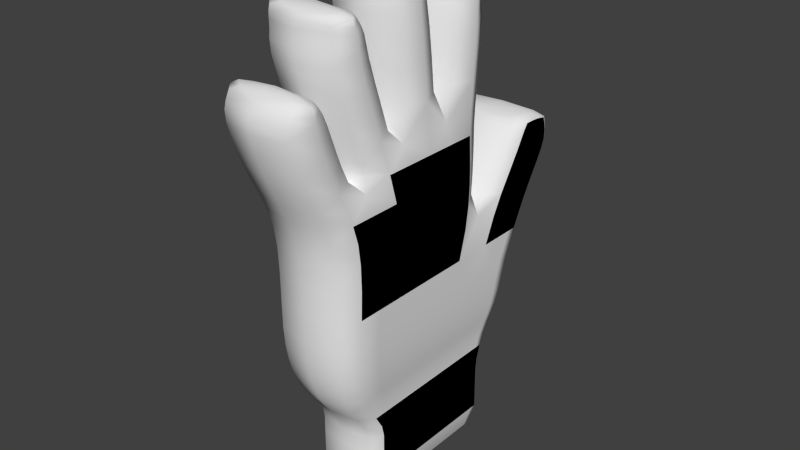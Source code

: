 # Source: Glove.blend  (saved by Blender 2.75.0; exported with 4.5.12 LTS)
import bpy
from mathutils import Matrix  # noqa: F401  (used for matrix-valued properties, if any)

bpy.ops.wm.read_factory_settings(use_empty=True)
scene = bpy.context.scene
scene.name = 'Scene'

# ---- collections
col_collection_1 = bpy.data.collections.new('Collection 1'); scene.collection.children.link(col_collection_1)

# ---- world
world_world = bpy.data.worlds.new('World'); scene.world = world_world
world_world.color = (0.05088, 0.05088, 0.05088)
world_world.use_sun_shadow = False
world_world.sun_shadow_jitter_overblur = 0.0
world_world.cycles.sampling_method = 'MANUAL'
world_world.cycles.sample_map_resolution = 256

# ---- meshes
me_cube = bpy.data.meshes.new('Cube')
me_cube.from_pydata([(-0.0481, 0.09263, -0.3025), (2.225e-10, 0.1006, -0.3025), (0.0481, -0.09737, -0.3025), (2.225e-10, -0.1186, -0.3025), (0.0481, 0.09263, -0.241), (2.225e-10, 0.1088, -0.2073), (-0.0481, -0.09737, -0.241), (2.225e-10, -0.1186, -0.241), (2.225e-10, 0.1006, -0.241), (0.05042, 0.1133, -0.1744), (0.0481, 0.09996, -0.2073), (-0.0481, -0.1114, -0.2073), (2.225e-10, -0.135, -0.2073), (2.225e-10, -0.1686, -0.1468), (-0.05042, -0.1307, -0.1744), (2.225e-10, -0.158, -0.1744), (2.225e-10, 0.1235, -0.1744), (0.05667, 0.1295, -0.1124), (2.225e-10, 0.1341, -0.1468), (0.05424, 0.1232, -0.1468), (-0.05424, -0.1393, -0.1468), (0.0576, 0.1528, -0.05027), (-0.05667, -0.1448, -0.1124), (2.225e-10, -0.1754, -0.1124), (2.225e-10, 0.1409, -0.1124), (2.225e-10, 0.09333, 0.01031), (-0.0576, -0.1448, -0.05027), (2.225e-10, -0.178, -0.05027), (2.225e-10, 0.1652, -0.05027), (-0.0576, 0.09076, -0.05027), (2.225e-10, -0.1806, 0.02153), (-0.05667, 0.0723, -0.1124), (0.0576, 0.03621, -0.05027), (-0.05424, 0.06846, -0.1468), (0.05424, 0.02035, -0.1468), (0.05667, 0.02203, -0.1124), (-0.05042, 0.06244, -0.1744), (-0.0481, 0.05589, -0.2073), (0.0481, 0.01714, -0.2073), (0.05042, 0.0177, -0.1744), (-0.0481, 0.05302, -0.241), (0.0481, 0.01819, -0.241), (0.0481, 0.05302, -0.3025), (-0.0481, 0.01819, -0.3025), (2.225e-10, 0.1173, 0.04621), (2.225e-10, 0.1996, 0.01031), (0.0576, 0.1863, 0.01031), (-0.0576, 0.1199, 0.01031), (2.225e-10, 0.2244, 0.06875), (2.225e-10, 0.2198, 0.04322), (0.0576, 0.207, 0.0436), (-0.0576, 0.1429, 0.04547), (0.0576, 0.2092, 0.08758), (0.0576, 0.2137, 0.0695), (-0.0576, 0.1599, 0.07324), (2.225e-10, 0.1384, 0.07473), (2.225e-10, 0.2061, 0.09435), (-0.0576, 0.1718, 0.09132), (2.225e-10, 0.1568, 0.09135), (2.225e-10, 0.2167, 0.08537), (-0.0576, 0.1942, 0.09054), (2.225e-10, 0.1774, 0.09809), (-0.0576, 0.1922, 0.07099), (0.0576, 0.1599, 0.07324), (0.0576, 0.1718, 0.09132), (-0.0576, 0.1814, 0.04434), (0.0576, 0.1429, 0.04547), (-0.0576, 0.1598, 0.01031), (0.0576, 0.1199, 0.01031), (0.0481, 0.07678, -0.3025), (-0.0481, 0.07678, -0.241), (-0.0481, 0.08233, -0.2073), (-0.05042, 0.09297, -0.1744), (-0.05424, 0.1013, -0.1468), (-0.05667, 0.1066, -0.1124), (-0.0576, 0.128, -0.05027), (0.0576, 0.09076, -0.05027), (0.05424, 0.06846, -0.1468), (0.05667, 0.0723, -0.1124), (0.0481, 0.05589, -0.2073), (0.05042, 0.06244, -0.1744), (0.0481, 0.05302, -0.241), (-0.0481, 0.05302, -0.3025), (-0.0576, 0.1528, -0.05027), (-0.05667, 0.1295, -0.1124), (-0.05424, 0.1232, -0.1468), (-0.05042, 0.1133, -0.1744), (-0.0481, 0.09996, -0.2073), (-0.0481, 0.09263, -0.241), (0.0481, 0.09263, -0.3025), (-0.0576, 0.1863, 0.01031), (-0.0576, 0.207, 0.0436), (-0.0576, 0.2137, 0.0695), (-0.0576, 0.2092, 0.08758), (2.225e-10, 0.1946, 0.09877), (0.0576, 0.1922, 0.07099), (0.0576, 0.1942, 0.09054), (0.0576, 0.1814, 0.04434), (0.0576, 0.1598, 0.01031), (0.0576, 0.128, -0.05027), (0.05424, 0.1013, -0.1468), (0.05667, 0.1066, -0.1124), (0.0481, 0.08233, -0.2073), (0.05042, 0.09297, -0.1744), (0.0481, 0.07678, -0.241), (-0.0481, 0.07678, -0.3025), (-0.0576, -0.1555, 0.07389), (2.225e-10, 0.08395, 0.02153), (0.0576, 0.05171, 0.02153), (-0.0576, -0.1446, 0.02153), (2.225e-10, 0.08655, 0.113), (0.0576, 0.0524, 0.07389), (2.225e-10, 0.08655, 0.07389), (2.225e-10, -0.1937, 0.07389), (0.0576, -0.1555, 0.07389), (-0.0576, -0.175, 0.1165), (-0.0576, -0.07679, 0.02153), (0.0576, -0.1446, 0.02153), (-0.0576, -0.08371, 0.07389), (-0.0481, -0.09737, -0.3025), (0.0481, -0.09737, -0.241), (0.05042, -0.1307, -0.1744), (0.0481, -0.1114, -0.2073), (0.05667, -0.1448, -0.1124), (0.05424, -0.1393, -0.1468), (0.0576, -0.1448, -0.05027), (-0.0576, -0.08228, -0.05027), (-0.05667, -0.08718, -0.1124), (-0.05424, -0.08418, -0.1468), (-0.05042, -0.07947, -0.1744), (-0.0481, -0.06703, -0.2073), (-0.0481, -0.05746, -0.241), (0.0481, -0.05746, -0.3025), (2.225e-10, -0.2348, 0.1651), (2.225e-10, -0.2146, 0.1165), (0.0576, -0.175, 0.1165), (2.225e-10, -0.1355, 0.1165), (-0.0576, -0.2067, 0.2031), (-0.0576, -0.1952, 0.1651), (0.0576, -0.1952, 0.1651), (2.225e-10, -0.1557, 0.1651), (2.225e-10, -0.1896, 0.2221), (0.0576, -0.2067, 0.2031), (2.225e-10, -0.1715, 0.2031), (2.225e-10, -0.2419, 0.2031), (2.225e-10, -0.2119, 0.2317), (2.225e-10, -0.2307, 0.2221), (-0.0576, -0.2102, 0.2221), (0.0576, -0.2102, 0.2221), (-0.0576, 0.05336, 0.1778), (0.0576, 0.05017, 0.113), (-0.0576, -0.09485, 0.113), (2.225e-10, -0.1307, 0.113), (-0.0576, -0.0226, 0.113), (0.0576, -0.09485, 0.113), (0.0576, -0.1079, 0.1542), (0.0481, -0.01977, -0.3025), (-0.0481, -0.01977, -0.241), (-0.0481, -0.02509, -0.2073), (-0.05042, -0.03106, -0.1744), (-0.05424, -0.0321, -0.1468), (-0.05667, -0.03277, -0.1124), (-0.0576, -0.02324, -0.05027), (-0.0576, -0.0159, 0.07389), (-0.0576, -0.01277, 0.02153), (0.0576, -0.08371, 0.07389), (0.0576, -0.07679, 0.02153), (-0.0481, -0.05746, -0.3025), (0.0481, -0.05746, -0.241), (0.05042, -0.07947, -0.1744), (0.0481, -0.06703, -0.2073), (0.05667, -0.08718, -0.1124), (0.05424, -0.08418, -0.1468), (0.0576, -0.08228, -0.05027), (-0.0576, 0.05171, 0.02153), (-0.0576, 0.0524, 0.07389), (-0.0576, 0.03621, -0.05027), (-0.05667, 0.02203, -0.1124), (-0.05424, 0.02035, -0.1468), (-0.05042, 0.0177, -0.1744), (-0.0481, 0.01714, -0.2073), (-0.0481, 0.01819, -0.241), (0.0481, 0.01819, -0.3025), (-0.0576, 0.05017, 0.113), (0.0576, -0.0226, 0.113), (0.0576, -0.03044, 0.1765), (0.0576, -0.0159, 0.07389), (0.0576, -0.01277, 0.02153), (-0.0481, -0.01977, -0.3025), (0.0481, -0.01977, -0.241), (0.05042, -0.03106, -0.1744), (0.0481, -0.02509, -0.2073), (0.05667, -0.03277, -0.1124), (0.05424, -0.0321, -0.1468), (0.0576, -0.02324, -0.05027), (2.225e-10, -0.09137, 0.2144), (2.225e-10, -0.1447, 0.1542), (2.225e-10, -0.07112, 0.1542), (-0.0576, -0.1079, 0.1542), (-0.0576, -0.1401, 0.2612), (2.225e-10, -0.165, 0.2144), (-0.0576, -0.1282, 0.2144), (0.0576, -0.1282, 0.2144), (0.0576, -0.1434, 0.2814), (0.0576, -0.1401, 0.2612), (2.225e-10, -0.1055, 0.2612), (2.225e-10, -0.1748, 0.2612), (2.225e-10, -0.1306, 0.2982), (2.225e-10, -0.1141, 0.2814), (2.225e-10, -0.1727, 0.2814), (-0.0576, -0.1434, 0.2814), (2.225e-10, -0.1514, 0.3035), (2.225e-10, -0.1675, 0.2961), (-0.0576, -0.149, 0.2971), (0.0576, -0.149, 0.2971), (2.225e-10, -0.001114, 0.2557), (-0.0576, -0.03044, 0.1765), (2.225e-10, -0.06886, 0.1765), (2.225e-10, 0.007976, 0.1765), (2.225e-10, -0.07948, 0.2981), (2.225e-10, -0.07795, 0.2557), (-0.0576, -0.03953, 0.2557), (0.0576, -0.03953, 0.2557), (-0.0576, -0.04831, 0.3211), (-0.0576, -0.0453, 0.2981), (0.0576, -0.0453, 0.2981), (2.225e-10, -0.01112, 0.2981), (2.225e-10, -0.04966, 0.3341), (0.0576, -0.04831, 0.3211), (2.225e-10, -0.02675, 0.3211), (2.225e-10, -0.06986, 0.3211), (0.0576, 0.05751, 0.2457), (0.0576, 0.05336, 0.1778), (2.225e-10, 0.09196, 0.1778), (2.225e-10, 0.01476, 0.1778), (0.0576, 0.05715, 0.2787), (-0.0576, 0.05751, 0.2457), (2.225e-10, 0.02017, 0.2457), (2.225e-10, 0.09484, 0.2457), (2.225e-10, 0.04145, 0.3005), (-0.0576, 0.05715, 0.2787), (2.225e-10, 0.02702, 0.2787), (2.225e-10, 0.08727, 0.2787), (2.225e-10, 0.05967, 0.3093), (2.225e-10, 0.07501, 0.3005), (0.0576, 0.05823, 0.3005), (-0.0576, 0.05823, 0.3005), (-0.03607, -0.1133, -0.3025), (-0.0481, 0.09263, -0.2635), (-0.03607, 0.09857, -0.3025), (-0.03607, -0.09737, -0.3379), (2.225e-10, 0.1006, -0.2635), (0.03607, 0.09857, -0.3025), (2.225e-10, 0.09857, -0.3379), (0.0481, -0.09737, -0.2635), (0.03607, -0.1133, -0.3025), (0.03607, 0.09263, -0.3379), (2.225e-10, -0.1186, -0.2635), (2.225e-10, -0.1133, -0.3379), (-0.0481, 0.09446, -0.2255), (2.225e-10, 0.1026, -0.2255), (0.0481, -0.1009, -0.2255), (2.225e-10, -0.1227, -0.2255), (0.03607, 0.09857, -0.241), (0.03607, -0.1133, -0.241), (-0.03607, -0.1133, -0.241), (-0.03607, 0.09857, -0.241), (-0.04868, 0.107, -0.1894), (2.225e-10, 0.1166, -0.1894), (0.04868, -0.1233, -0.1894), (2.225e-10, -0.149, -0.1894), (-0.03607, 0.1066, -0.2073), (0.03607, 0.1066, -0.2073), (0.03607, -0.1291, -0.2073), (-0.03607, -0.1291, -0.2073), (-0.05254, 0.1188, -0.1608), (2.225e-10, 0.1294, -0.1608), (0.05254, -0.1355, -0.1608), (2.225e-10, -0.1639, -0.1608), (0.03782, 0.121, -0.1744), (0.03782, -0.1512, -0.1744), (-0.03782, -0.1512, -0.1744), (-0.03782, 0.121, -0.1744), (-0.05559, 0.1267, -0.1311), (2.225e-10, 0.1379, -0.1311), (0.05559, -0.1424, -0.1311), (2.225e-10, -0.1724, -0.1311), (0.04068, -0.1613, -0.1468), (-0.04068, -0.1613, -0.1468), (-0.04068, 0.1314, -0.1468), (0.04068, 0.1314, -0.1468), (-0.05737, 0.1365, -0.08674), (2.225e-10, 0.1483, -0.08674), (0.05737, -0.1458, -0.08674), (2.225e-10, -0.1773, -0.08674), (0.0425, 0.1381, -0.1124), (0.0425, -0.1677, -0.1124), (-0.0425, -0.1677, -0.1124), (-0.0425, 0.1381, -0.1124), (-0.0576, 0.1716, -0.01418), (2.225e-10, 0.1847, -0.01418), (0.0576, -0.1437, -0.01138), (2.225e-10, -0.1786, -0.01138), (0.0432, 0.1621, -0.05027), (0.0432, -0.1697, -0.05027), (-0.0432, -0.1697, -0.05027), (-0.0432, 0.1621, -0.05027), (-0.0481, 0.01819, -0.2635), (-0.03607, 0.05302, -0.3379), (0.0481, 0.05302, -0.2635), (0.03607, 0.01819, -0.3379), (-0.0481, 0.01793, -0.2255), (0.0481, 0.05373, -0.2255), (-0.04868, 0.01676, -0.1894), (0.04868, 0.05896, -0.1894), (-0.05254, 0.01917, -0.1608), (0.05254, 0.06578, -0.1608), (-0.05559, 0.02128, -0.1311), (0.05559, 0.0706, -0.1311), (-0.05737, 0.0259, -0.08674), (0.05737, 0.07765, -0.08674), (-0.0576, 0.04686, -0.01138), (0.0576, 0.1065, -0.01418), (-0.0576, 0.06472, -0.05027), (2.225e-10, 0.085, 0.003767), (-0.05667, 0.04829, -0.1124), (0.0576, 0.06472, -0.05027), (-0.05424, 0.04549, -0.1468), (0.05424, 0.04549, -0.1468), (0.05667, 0.04829, -0.1124), (-0.05042, 0.04108, -0.1744), (-0.0481, 0.03739, -0.2073), (0.0481, 0.03739, -0.2073), (0.05042, 0.04108, -0.1744), (-0.0481, 0.03639, -0.241), (0.0481, 0.03639, -0.241), (0.0481, 0.03639, -0.3025), (-0.0481, 0.03639, -0.3025), (-0.0576, 0.1978, 0.02798), (2.225e-10, 0.211, 0.02789), (0.0576, 0.1317, 0.02845), (2.225e-10, 0.1053, 0.02864), (0.0432, 0.09997, 0.01031), (-0.0432, 0.09997, 0.01031), (-0.0432, 0.1963, 0.01031), (0.0432, 0.1963, 0.01031), (-0.0576, 0.2127, 0.05736), (2.225e-10, 0.2247, 0.05671), (0.0576, 0.1526, 0.06064), (2.225e-10, 0.1285, 0.06194), (0.0432, 0.1237, 0.04603), (-0.0432, 0.1237, 0.04603), (-0.0432, 0.2166, 0.04332), (0.0432, 0.2166, 0.04332), (-0.0576, 0.2119, 0.07967), (2.225e-10, 0.2211, 0.07856), (0.0576, 0.166, 0.08341), (2.225e-10, 0.1476, 0.08454), (-0.0432, 0.2218, 0.06893), (0.0432, 0.2218, 0.06893), (0.0432, 0.1438, 0.07436), (-0.0432, 0.1438, 0.07436), (-0.0432, 0.2068, 0.09265), (2.225e-10, 0.2116, 0.09027), (0.0432, 0.176, 0.09639), (2.225e-10, 0.1665, 0.09569), (0.0432, 0.2148, 0.08592), (0.0432, 0.1605, 0.09134), (-0.0432, 0.1605, 0.09134), (-0.0432, 0.2148, 0.08592), (-0.0481, 0.05302, -0.2635), (0.03607, 0.05302, -0.3379), (-0.0481, 0.05373, -0.2255), (-0.04868, 0.05896, -0.1894), (-0.05254, 0.06578, -0.1608), (-0.05559, 0.0706, -0.1311), (-0.05737, 0.07765, -0.08674), (-0.0576, 0.1065, -0.01418), (-0.03607, 0.07678, -0.3379), (0.0481, 0.07678, -0.2635), (0.0481, 0.07817, -0.2255), (0.04868, 0.08777, -0.1894), (0.05254, 0.09759, -0.1608), (0.05559, 0.1043, -0.1311), (0.05737, 0.113, -0.08674), (0.0576, 0.1456, -0.01418), (-0.0576, 0.1317, 0.02845), (0.0576, 0.1714, 0.02817), (-0.0576, 0.1526, 0.06064), (0.0576, 0.1887, 0.05867), (-0.0576, 0.166, 0.08341), (0.0576, 0.1935, 0.08153), (-0.0432, 0.176, 0.09639), (0.0432, 0.1945, 0.09671), (-0.0576, 0.1849, 0.09111), (2.225e-10, 0.1874, 0.09897), (-0.0576, 0.1788, 0.07193), (0.0576, 0.1788, 0.07193), (0.0576, 0.1849, 0.09111), (-0.0576, 0.1653, 0.04481), (0.0576, 0.1653, 0.04481), (-0.0576, 0.1432, 0.01031), (0.0576, 0.1432, 0.01031), (0.0481, 0.06688, -0.3025), (-0.0481, 0.06688, -0.241), (-0.0481, 0.07132, -0.2073), (-0.05042, 0.08025, -0.1744), (-0.05424, 0.08762, -0.1468), (-0.05667, 0.09231, -0.1124), (-0.0576, 0.1125, -0.05027), (0.0576, 0.1125, -0.05027), (0.05424, 0.08762, -0.1468), (0.05667, 0.09231, -0.1124), (0.0481, 0.07132, -0.2073), (0.05042, 0.08025, -0.1744), (0.0481, 0.06688, -0.241), (-0.0481, 0.06688, -0.3025), (-0.0481, 0.07678, -0.2635), (0.03607, 0.07678, -0.3379), (-0.0481, 0.07817, -0.2255), (-0.04868, 0.08777, -0.1894), (-0.05254, 0.09759, -0.1608), (-0.05559, 0.1043, -0.1311), (-0.05737, 0.113, -0.08674), (-0.0576, 0.1456, -0.01418), (-0.0576, 0.1714, 0.02817), (-0.0576, 0.1887, 0.05867), (-0.0576, 0.1935, 0.08153), (-0.0432, 0.1945, 0.09671), (-0.03607, 0.09263, -0.3379), (0.0481, 0.09263, -0.2635), (0.0481, 0.09446, -0.2255), (0.04868, 0.107, -0.1894), (0.05254, 0.1188, -0.1608), (0.05559, 0.1267, -0.1311), (0.05737, 0.1365, -0.08674), (0.0576, 0.1716, -0.01418), (0.0576, 0.1978, 0.02798), (0.0576, 0.2127, 0.05736), (0.0576, 0.2119, 0.07967), (0.0432, 0.2068, 0.09265), (-0.0576, 0.1404, -0.05027), (-0.05667, 0.118, -0.1124), (-0.05424, 0.1123, -0.1468), (-0.05042, 0.1031, -0.1744), (-0.0481, 0.09115, -0.2073), (-0.0481, 0.08471, -0.241), (0.0481, 0.08471, -0.3025), (-0.0576, 0.1731, 0.01031), (-0.0576, 0.1942, 0.04397), (-0.0576, 0.2029, 0.07024), (-0.0576, 0.2017, 0.08942), (2.225e-10, 0.2003, 0.09729), (0.0576, 0.2029, 0.07024), (0.0576, 0.2017, 0.08942), (0.0576, 0.1942, 0.04397), (0.0576, 0.1731, 0.01031), (0.0576, 0.1404, -0.05027), (0.05424, 0.1123, -0.1468), (0.05667, 0.118, -0.1124), (0.0481, 0.09115, -0.2073), (0.05042, 0.1031, -0.1744), (0.0481, 0.08471, -0.241), (-0.0481, 0.08471, -0.3025), (0.0576, -0.1483, 0.04958), (2.225e-10, -0.1852, 0.04958), (-0.0576, 0.05287, 0.04958), (2.225e-10, 0.0859, 0.04958), (0.0432, -0.1716, 0.02153), (-0.0432, -0.1716, 0.02153), (-0.0432, 0.07589, 0.02153), (0.0432, 0.07589, 0.02153), (0.0576, -0.1649, 0.09577), (2.225e-10, -0.2041, 0.09577), (-0.0576, 0.0512, 0.0949), (2.225e-10, 0.08655, 0.0949), (-0.0432, -0.1841, 0.07389), (-0.0432, 0.07801, 0.07389), (0.0432, 0.07801, 0.07389), (0.0432, -0.1841, 0.07389), (-0.03607, -0.05746, -0.3379), (0.0481, -0.05746, -0.2635), (0.0481, -0.05985, -0.2255), (0.04868, -0.07493, -0.1894), (0.05254, -0.08208, -0.1608), (0.05559, -0.08585, -0.1311), (0.05737, -0.08653, -0.08674), (0.0576, -0.07789, -0.01138), (-0.0481, -0.09737, -0.2635), (0.03607, -0.09737, -0.3379), (-0.0481, -0.1009, -0.2255), (-0.04868, -0.1233, -0.1894), (-0.05254, -0.1355, -0.1608), (-0.05559, -0.1424, -0.1311), (-0.05737, -0.1458, -0.08674), (-0.0576, -0.1437, -0.01138), (0.0576, -0.0788, 0.04958), (-0.0576, -0.1483, 0.04958), (0.0576, -0.08968, 0.0949), (-0.0576, -0.1649, 0.09577), (0.0576, -0.1185, 0.07389), (2.225e-10, -0.129, 0.1056), (-0.0576, -0.1096, 0.02153), (0.0576, -0.1096, 0.02153), (-0.0576, -0.1185, 0.07389), (-0.0481, -0.07679, -0.3025), (0.0481, -0.07679, -0.241), (0.05042, -0.1043, -0.1744), (0.0481, -0.08854, -0.2073), (0.05667, -0.1151, -0.1124), (0.05424, -0.1109, -0.1468), (0.0576, -0.1126, -0.05027), (-0.0576, -0.1126, -0.05027), (-0.05667, -0.1151, -0.1124), (-0.05424, -0.1109, -0.1468), (-0.05042, -0.1043, -0.1744), (-0.0481, -0.08854, -0.2073), (-0.0481, -0.07679, -0.241), (0.0481, -0.07679, -0.3025), (0.0576, -0.1853, 0.1388), (2.225e-10, -0.2249, 0.1388), (-0.0576, -0.1853, 0.1388), (2.225e-10, -0.1458, 0.1388), (-0.0432, -0.2047, 0.1165), (-0.0432, -0.1454, 0.1165), (0.0432, -0.2047, 0.1165), (0.0432, -0.1454, 0.1165), (0.0576, -0.203, 0.1888), (2.225e-10, -0.2414, 0.1888), (-0.0576, -0.203, 0.1888), (2.225e-10, -0.1645, 0.1888), (0.0432, -0.2249, 0.1651), (-0.0432, -0.2249, 0.1651), (-0.0432, -0.1656, 0.1651), (0.0432, -0.1656, 0.1651), (0.0576, -0.2084, 0.2126), (2.225e-10, -0.2378, 0.2126), (-0.0576, -0.2084, 0.2126), (2.225e-10, -0.179, 0.2126), (-0.0432, -0.2331, 0.2031), (-0.0432, -0.1803, 0.2031), (0.0432, -0.1803, 0.2031), (0.0432, -0.2331, 0.2031), (0.0432, -0.2115, 0.2293), (2.225e-10, -0.2216, 0.2293), (-0.0432, -0.2115, 0.2293), (2.225e-10, -0.2013, 0.2293), (-0.0432, -0.1948, 0.2221), (0.0432, -0.1948, 0.2221), (0.0432, -0.2255, 0.2221), (-0.0432, -0.2255, 0.2221), (-0.0576, 0.05049, 0.1376), (2.225e-10, 0.0879, 0.1376), (0.0576, -0.1005, 0.1317), (2.225e-10, -0.1371, 0.1317), (-0.0432, 0.07745, 0.113), (0.0432, 0.07745, 0.113), (0.0432, -0.1217, 0.113), (-0.0432, -0.1217, 0.113), (-0.0481, -0.05746, -0.2635), (0.03607, -0.05746, -0.3379), (-0.0481, -0.05985, -0.2255), (-0.04868, -0.07493, -0.1894), (-0.05254, -0.08208, -0.1608), (-0.05559, -0.08585, -0.1311), (-0.05737, -0.08653, -0.08674), (-0.0576, -0.07789, -0.01138), (-0.0576, -0.0788, 0.04958), (-0.0576, -0.08968, 0.0949), (-0.03607, -0.01977, -0.3379), (0.0481, -0.01977, -0.2635), (0.0481, -0.0211, -0.2255), (0.04868, -0.02925, -0.1894), (0.05254, -0.03164, -0.1608), (0.05559, -0.03247, -0.1311), (0.05737, -0.03051, -0.08674), (0.0576, -0.01573, -0.01138), (0.0576, -0.0132, 0.04958), (0.0576, -0.01949, 0.0949), (-0.0576, -0.1005, 0.1317), (0.0576, -0.02599, 0.1373), (-0.0576, -0.05885, 0.113), (0.0576, -0.05885, 0.113), (2.225e-10, -0.0664, 0.1476), (0.0481, -0.03868, -0.3025), (-0.0481, -0.03868, -0.241), (-0.0481, -0.04614, -0.2073), (-0.05042, -0.05535, -0.1744), (-0.05424, -0.05823, -0.1468), (-0.05667, -0.06007, -0.1124), (-0.0576, -0.05287, -0.05027), (-0.0576, -0.04993, 0.07389), (-0.0576, -0.04489, 0.02153), (0.0576, -0.04993, 0.07389), (0.0576, -0.04489, 0.02153), (-0.0481, -0.03868, -0.3025), (0.0481, -0.03868, -0.241), (0.05042, -0.05535, -0.1744), (0.0481, -0.04614, -0.2073), (0.05667, -0.06007, -0.1124), (0.05424, -0.05823, -0.1468), (0.0576, -0.05287, -0.05027), (-0.0481, -0.01977, -0.2635), (0.03607, -0.01977, -0.3379), (-0.0481, -0.0211, -0.2255), (-0.04868, -0.02925, -0.1894), (-0.05254, -0.03164, -0.1608), (-0.05559, -0.03247, -0.1311), (-0.05737, -0.03051, -0.08674), (-0.0576, -0.01573, -0.01138), (-0.0576, -0.0132, 0.04958), (-0.0576, -0.01949, 0.0949), (-0.0576, -0.02599, 0.1373), (-0.03607, 0.01819, -0.3379), (0.0481, 0.01819, -0.2635), (0.0481, 0.01793, -0.2255), (0.04868, 0.01676, -0.1894), (0.05254, 0.01917, -0.1608), (0.05559, 0.02128, -0.1311), (0.05737, 0.0259, -0.08674), (0.0576, 0.04686, -0.01138), (0.0576, 0.05287, 0.04958), (0.0576, 0.0512, 0.0949), (0.0576, 0.05049, 0.1376), (-0.0576, 0.01947, 0.02153), (-0.0576, 0.01825, 0.07389), (-0.0576, 0.006486, -0.05027), (-0.05667, -0.00537, -0.1124), (-0.05424, -0.005878, -0.1468), (-0.05042, -0.006677, -0.1744), (-0.0481, -0.003976, -0.2073), (-0.0481, -0.0007876, -0.241), (0.0481, -0.0007876, -0.3025), (-0.0576, 0.01379, 0.113), (0.0576, 0.01379, 0.113), (2.225e-10, 0.01162, 0.1534), (0.0576, 0.01825, 0.07389), (0.0576, 0.01947, 0.02153), (-0.0481, -0.0007876, -0.3025), (0.0481, -0.0007876, -0.241), (0.05042, -0.006677, -0.1744), (0.0481, -0.003976, -0.2073), (0.05667, -0.00537, -0.1124), (0.05424, -0.005878, -0.1468), (0.0576, 0.006486, -0.05027), (0.0576, -0.1171, 0.1814), (2.225e-10, -0.154, 0.1814), (-0.0576, -0.1171, 0.1814), (2.225e-10, -0.08034, 0.1814), (0.0432, -0.08032, 0.1542), (0.0432, -0.1355, 0.1542), (-0.0432, -0.1355, 0.1542), (-0.0432, -0.08032, 0.1542), (0.0576, -0.1371, 0.244), (2.225e-10, -0.1734, 0.244), (-0.0576, -0.1371, 0.244), (2.225e-10, -0.1009, 0.244), (-0.0432, -0.1006, 0.2144), (0.0432, -0.1006, 0.2144), (0.0432, -0.1558, 0.2144), (-0.0432, -0.1558, 0.2144), (0.0576, -0.1409, 0.2717), (2.225e-10, -0.1732, 0.2717), (-0.0576, -0.1409, 0.2717), (2.225e-10, -0.1087, 0.2717), (-0.0432, -0.1661, 0.2612), (-0.0432, -0.1141, 0.2612), (0.0432, -0.1141, 0.2612), (0.0432, -0.1661, 0.2612), (0.0576, -0.1464, 0.29), (2.225e-10, -0.1714, 0.2898), (-0.0576, -0.1464, 0.29), (2.225e-10, -0.1215, 0.2903), (0.0432, -0.1214, 0.2814), (0.0432, -0.1653, 0.2814), (-0.0432, -0.1214, 0.2814), (-0.0432, -0.1653, 0.2814), (0.0432, -0.1508, 0.3019), (2.225e-10, -0.1608, 0.3006), (-0.0432, -0.1508, 0.3019), (2.225e-10, -0.1407, 0.3033), (-0.0432, -0.1352, 0.298), (0.0432, -0.1352, 0.298), (0.0432, -0.1628, 0.2963), (-0.0432, -0.1628, 0.2963), (0.0576, -0.03521, 0.2197), (2.225e-10, -0.07417, 0.2197), (-0.0576, -0.03521, 0.2197), (2.225e-10, 0.003756, 0.2197), (0.0432, -0.001629, 0.1765), (0.0432, -0.05926, 0.1765), (-0.0432, -0.05926, 0.1765), (-0.0432, -0.001629, 0.1765), (0.0576, -0.04303, 0.2826), (2.225e-10, -0.07985, 0.2826), (-0.0576, -0.04303, 0.2826), (2.225e-10, -0.006212, 0.2826), (-0.0432, -0.01072, 0.2557), (0.0432, -0.01072, 0.2557), (0.0432, -0.06835, 0.2557), (-0.0432, -0.06835, 0.2557), (0.0576, -0.04688, 0.3089), (2.225e-10, -0.07633, 0.3089), (-0.0576, -0.04688, 0.3089), (2.225e-10, -0.01743, 0.3089), (0.0432, -0.07094, 0.2981), (-0.0432, -0.07094, 0.2981), (-0.0432, -0.01966, 0.2981), (0.0432, -0.01966, 0.2981), (0.0432, -0.04932, 0.3308), (2.225e-10, -0.06075, 0.3308), (-0.0432, -0.04932, 0.3308), (2.225e-10, -0.03789, 0.3308), (-0.0432, -0.06447, 0.3211), (-0.0432, -0.03214, 0.3211), (0.0432, -0.03214, 0.3211), (0.0432, -0.06447, 0.3211), (-0.0576, 0.05647, 0.2187), (2.225e-10, 0.09539, 0.2187), (0.0576, 0.05647, 0.2187), (2.225e-10, 0.01755, 0.2187), (-0.0432, 0.02441, 0.1778), (-0.0432, 0.08231, 0.1778), (0.0432, 0.08231, 0.1778), (0.0432, 0.02441, 0.1778), (-0.0576, 0.05742, 0.2639), (2.225e-10, 0.09169, 0.2639), (0.0576, 0.05742, 0.2639), (2.225e-10, 0.02314, 0.2639), (0.0432, 0.08551, 0.2457), (0.0432, 0.0295, 0.2457), (-0.0432, 0.0295, 0.2457), (-0.0432, 0.08551, 0.2457), (-0.0576, 0.05724, 0.2907), (2.225e-10, 0.08168, 0.2907), (0.0576, 0.05724, 0.2907), (2.225e-10, 0.03279, 0.2907), (0.0432, 0.07974, 0.2787), (0.0432, 0.03455, 0.2787), (-0.0432, 0.03455, 0.2787), (-0.0432, 0.07974, 0.2787), (-0.0432, 0.05931, 0.3071), (2.225e-10, 0.06756, 0.3071), (0.0432, 0.05931, 0.3071), (2.225e-10, 0.05106, 0.3071), (0.0432, 0.04564, 0.3005), (-0.0432, 0.04564, 0.3005), (-0.0432, 0.07081, 0.3005), (0.0432, 0.07081, 0.3005), (-0.02672, -0.1091, -0.3287), (-0.03607, -0.1133, -0.2635), (-0.02672, 0.09703, -0.3287), (-0.03607, 0.09857, -0.2635), (0.02672, -0.1091, -0.3287), (0.03607, -0.1133, -0.2635), (0.02672, 0.09703, -0.3287), (0.03607, 0.09857, -0.2635), (-0.03607, -0.1172, -0.2255), (-0.03607, 0.1006, -0.2255), (0.03607, 0.1006, -0.2255), (0.03607, -0.1172, -0.2255), (-0.03651, -0.1426, -0.1894), (-0.03651, 0.1142, -0.1894), (0.03651, 0.1142, -0.1894), (0.03651, -0.1426, -0.1894), (-0.0394, -0.1568, -0.1608), (-0.0394, 0.1268, -0.1608), (0.0394, 0.1268, -0.1608), (0.0394, -0.1568, -0.1608), (-0.04169, -0.1649, -0.1311), (-0.04169, 0.1351, -0.1311), (0.04169, 0.1351, -0.1311), (0.04169, -0.1649, -0.1311), (-0.04303, -0.1695, -0.08674), (-0.04303, 0.1454, -0.08674), (0.04303, 0.1454, -0.08674), (0.04303, -0.1695, -0.08674), (-0.0432, -0.1699, -0.01138), (-0.0432, 0.1814, -0.01418), (0.0432, 0.1814, -0.01418), (0.0432, -0.1699, -0.01138), (-0.0481, 0.03639, -0.2635), (-0.03607, 0.03639, -0.3379), (0.0481, 0.03639, -0.2635), (0.03607, 0.03639, -0.3379), (-0.0481, 0.03664, -0.2255), (0.0481, 0.03664, -0.2255), (-0.04868, 0.03881, -0.1894), (0.04868, 0.03881, -0.1894), (-0.05254, 0.04352, -0.1608), (0.05254, 0.04352, -0.1608), (-0.05559, 0.04705, -0.1311), (0.05559, 0.04705, -0.1311), (-0.05737, 0.05294, -0.08674), (0.05737, 0.05294, -0.08674), (-0.0512, 0.08068, -0.00764), (0.0512, 0.08068, -0.00764), (-0.0432, 0.1119, 0.02859), (-0.0432, 0.2077, 0.02791), (0.0432, 0.2077, 0.02791), (0.0432, 0.1119, 0.02859), (-0.0432, 0.1346, 0.06162), (-0.0432, 0.2217, 0.05687), (0.0432, 0.2217, 0.05687), (0.0432, 0.1346, 0.06162), (-0.0432, 0.1522, 0.08426), (-0.0432, 0.2188, 0.07884), (0.0432, 0.2188, 0.07884), (0.0432, 0.1522, 0.08426), (-0.032, 0.1673, 0.09477), (-0.032, 0.2112, 0.08979), (0.032, 0.2112, 0.08979), (0.032, 0.1673, 0.09477), (-0.0481, 0.06688, -0.2635), (0.03607, 0.06688, -0.3379), (-0.0481, 0.06799, -0.2255), (-0.04868, 0.07577, -0.1894), (-0.05254, 0.08434, -0.1608), (-0.05559, 0.09023, -0.1311), (-0.05737, 0.09826, -0.08674), (-0.0576, 0.1293, -0.01418), (-0.03607, 0.06688, -0.3379), (0.0481, 0.06688, -0.2635), (0.0481, 0.06799, -0.2255), (0.04868, 0.07577, -0.1894), (0.05254, 0.08434, -0.1608), (0.05559, 0.09023, -0.1311), (0.05737, 0.09826, -0.08674), (0.0576, 0.1293, -0.01418), (-0.0576, 0.1549, 0.02829), (0.0576, 0.1549, 0.02829), (-0.0576, 0.1736, 0.05949), (0.0576, 0.1736, 0.05949), (-0.0576, 0.1821, 0.08238), (0.0576, 0.1821, 0.08238), (-0.0432, 0.1868, 0.097), (0.0432, 0.1868, 0.097), (-0.0481, 0.08471, -0.2635), (0.03607, 0.08471, -0.3379), (-0.0481, 0.08632, -0.2255), (-0.04868, 0.09737, -0.1894), (-0.05254, 0.1082, -0.1608), (-0.05559, 0.1155, -0.1311), (-0.05737, 0.1248, -0.08674), (-0.0576, 0.1586, -0.01418), (-0.0576, 0.1846, 0.02808), (-0.0576, 0.2007, 0.05802), (-0.0576, 0.2027, 0.0807), (-0.0432, 0.2007, 0.09532), (-0.03607, 0.08471, -0.3379), (0.0481, 0.08471, -0.2635), (0.0481, 0.08632, -0.2255), (0.04868, 0.09737, -0.1894), (0.05254, 0.1082, -0.1608), (0.05559, 0.1155, -0.1311), (0.05737, 0.1248, -0.08674), (0.0576, 0.1586, -0.01418), (0.0576, 0.1846, 0.02808), (0.0576, 0.2007, 0.05802), (0.0576, 0.2027, 0.0807), (0.0432, 0.2007, 0.09532), (0.0432, 0.07764, 0.04958), (0.0432, -0.1759, 0.04958), (-0.0432, -0.1759, 0.04958), (-0.0432, 0.07764, 0.04958), (0.0432, 0.07771, 0.0949), (0.0432, -0.1943, 0.09577), (-0.0432, -0.1943, 0.09577), (-0.0432, 0.07771, 0.0949), (-0.03607, -0.07679, -0.3379), (0.0481, -0.07679, -0.2635), (0.0481, -0.07973, -0.2255), (0.04868, -0.09836, -0.1894), (0.05254, -0.108, -0.1608), (0.05559, -0.1132, -0.1311), (0.05737, -0.1153, -0.08674), (0.0576, -0.1098, -0.01138), (-0.0481, -0.07679, -0.2635), (0.03607, -0.07679, -0.3379), (-0.0481, -0.07973, -0.2255), (-0.04868, -0.09836, -0.1894), (-0.05254, -0.108, -0.1608), (-0.05559, -0.1132, -0.1311), (-0.05737, -0.1153, -0.08674), (-0.0576, -0.1098, -0.01138), (0.0576, -0.1125, 0.04958), (-0.0576, -0.1125, 0.04958), (0.0512, -0.1264, 0.09794), (-0.0512, -0.1264, 0.09794), (0.0432, -0.1556, 0.1388), (0.0432, -0.215, 0.1388), (-0.0432, -0.215, 0.1388), (-0.0432, -0.1556, 0.1388), (0.0432, -0.1741, 0.1888), (0.0432, -0.2318, 0.1888), (-0.0432, -0.2318, 0.1888), (-0.0432, -0.1741, 0.1888), (0.0432, -0.1864, 0.2126), (0.0432, -0.2305, 0.2126), (-0.0432, -0.2305, 0.2126), (-0.0432, -0.1864, 0.2126), (0.032, -0.202, 0.2274), (0.032, -0.2202, 0.2274), (-0.032, -0.2202, 0.2274), (-0.032, -0.202, 0.2274), (-0.0432, -0.1279, 0.1317), (-0.0432, 0.07855, 0.1376), (0.0432, 0.07855, 0.1376), (0.0432, -0.1279, 0.1317), (-0.0481, -0.03868, -0.2635), (0.03607, -0.03868, -0.3379), (-0.0481, -0.04054, -0.2255), (-0.04868, -0.05217, -0.1894), (-0.05254, -0.05695, -0.1608), (-0.05559, -0.05926, -0.1311), (-0.05737, -0.05862, -0.08674), (-0.0576, -0.04692, -0.01138), (-0.0576, -0.04612, 0.04958), (-0.0576, -0.05471, 0.0949), (-0.03607, -0.03868, -0.3379), (0.0481, -0.03868, -0.2635), (0.0481, -0.04054, -0.2255), (0.04868, -0.05217, -0.1894), (0.05254, -0.05695, -0.1608), (0.05559, -0.05926, -0.1311), (0.05737, -0.05862, -0.08674), (0.0576, -0.04692, -0.01138), (0.0576, -0.04612, 0.04958), (0.0576, -0.05471, 0.0949), (-0.0512, -0.06389, 0.1358), (0.0512, -0.06389, 0.1358), (-0.0481, -0.0007876, -0.2635), (0.03607, -0.0007876, -0.3379), (-0.0481, -0.001585, -0.2255), (-0.04868, -0.006245, -0.1894), (-0.05254, -0.006234, -0.1608), (-0.05559, -0.005595, -0.1311), (-0.05737, -0.002308, -0.08674), (-0.0576, 0.01556, -0.01138), (-0.0576, 0.01983, 0.04958), (-0.0576, 0.01586, 0.0949), (-0.0512, 0.01198, 0.1384), (-0.03607, -0.0007876, -0.3379), (0.0481, -0.0007876, -0.2635), (0.0481, -0.001585, -0.2255), (0.04868, -0.006245, -0.1894), (0.05254, -0.006234, -0.1608), (0.05559, -0.005595, -0.1311), (0.05737, -0.002308, -0.08674), (0.0576, 0.01556, -0.01138), (0.0576, 0.01983, 0.04958), (0.0576, 0.01586, 0.0949), (0.0512, 0.01198, 0.1384), (0.0432, -0.08954, 0.1814), (0.0432, -0.1448, 0.1814), (-0.0432, -0.1448, 0.1814), (-0.0432, -0.08954, 0.1814), (0.0432, -0.1099, 0.244), (0.0432, -0.1644, 0.244), (-0.0432, -0.1644, 0.244), (-0.0432, -0.1099, 0.244), (0.0432, -0.1168, 0.2717), (0.0432, -0.1651, 0.2717), (-0.0432, -0.1651, 0.2717), (-0.0432, -0.1168, 0.2717), (0.0432, -0.1277, 0.2902), (0.0432, -0.1651, 0.2898), (-0.0432, -0.1651, 0.2898), (-0.0432, -0.1277, 0.2902), (0.032, -0.1418, 0.3015), (0.032, -0.1589, 0.2998), (-0.032, -0.1589, 0.2998), (-0.032, -0.1418, 0.3015), (0.0432, -0.005985, 0.2197), (0.0432, -0.06443, 0.2197), (-0.0432, -0.06443, 0.2197), (-0.0432, -0.005985, 0.2197), (0.0432, -0.01542, 0.2826), (0.0432, -0.07065, 0.2826), (-0.0432, -0.07065, 0.2826), (-0.0432, -0.01542, 0.2826), (0.0432, -0.02479, 0.3089), (0.0432, -0.06896, 0.3089), (-0.0432, -0.06896, 0.3089), (-0.0432, -0.02479, 0.3089), (0.032, -0.03918, 0.3283), (0.032, -0.05893, 0.3283), (-0.032, -0.05893, 0.3283), (-0.032, -0.03918, 0.3283), (-0.0432, 0.02728, 0.2187), (-0.0432, 0.08566, 0.2187), (0.0432, 0.08566, 0.2187), (0.0432, 0.02728, 0.2187), (-0.0432, 0.03171, 0.2639), (-0.0432, 0.08312, 0.2639), (0.0432, 0.08312, 0.2639), (0.0432, 0.03171, 0.2639), (-0.0432, 0.0389, 0.2907), (-0.0432, 0.07557, 0.2907), (0.0432, 0.07557, 0.2907), (0.0432, 0.0389, 0.2907), (-0.032, 0.05163, 0.3054), (-0.032, 0.06643, 0.3054), (0.032, 0.06643, 0.3054), (0.032, 0.05163, 0.3054)], [], [(0, 463, 837, 248), (0, 248, 752, 249), (0, 249, 751, 429), (0, 429, 849, 463), (1, 249, 752, 251), (1, 251, 756, 252), (1, 252, 755, 253), (1, 253, 751, 249), (2, 518, 870, 254), (2, 254, 754, 255), (2, 255, 753, 489), (2, 489, 878, 518), (3, 255, 754, 257), (3, 257, 750, 247), (3, 247, 749, 258), (3, 258, 753, 255), (4, 462, 850, 430), (4, 430, 756, 263), (4, 263, 759, 431), (4, 431, 851, 462), (5, 272, 759, 260), (5, 260, 758, 271), (5, 271, 762, 268), (5, 268, 763, 272), (6, 517, 877, 488), (6, 488, 750, 265), (6, 265, 757, 490), (6, 490, 879, 517), (7, 265, 750, 257), (7, 257, 754, 264), (7, 264, 760, 262), (7, 262, 757, 265), (8, 263, 756, 251), (8, 251, 752, 266), (8, 266, 758, 260), (8, 260, 759, 263), (9, 461, 852, 432), (9, 432, 763, 279), (9, 279, 767, 433), (9, 433, 853, 461), (10, 460, 851, 431), (10, 431, 759, 272), (10, 272, 763, 432), (10, 432, 852, 460), (11, 516, 879, 490), (11, 490, 757, 274), (11, 274, 761, 491), (11, 491, 880, 516), (12, 274, 757, 262), (12, 262, 760, 273), (12, 273, 764, 270), (12, 270, 761, 274), (13, 288, 765, 278), (13, 278, 768, 287), (13, 287, 772, 286), (13, 286, 769, 288), (14, 515, 880, 491), (14, 491, 761, 281), (14, 281, 765, 492), (14, 492, 881, 515), (15, 281, 761, 270), (15, 270, 764, 280), (15, 280, 768, 278), (15, 278, 765, 281), (16, 279, 763, 268), (16, 268, 762, 282), (16, 282, 766, 276), (16, 276, 767, 279), (17, 459, 854, 434), (17, 434, 771, 295), (17, 295, 775, 435), (17, 435, 855, 459), (18, 290, 767, 276), (18, 276, 766, 289), (18, 289, 770, 284), (18, 284, 771, 290), (19, 458, 853, 433), (19, 433, 767, 290), (19, 290, 771, 434), (19, 434, 854, 458), (20, 514, 881, 492), (20, 492, 765, 288), (20, 288, 769, 493), (20, 493, 882, 514), (21, 457, 855, 435), (21, 435, 775, 303), (21, 303, 779, 436), (21, 436, 856, 457), (22, 513, 882, 493), (22, 493, 769, 297), (22, 297, 773, 494), (22, 494, 883, 513), (23, 297, 769, 286), (23, 286, 772, 296), (23, 296, 776, 294), (23, 294, 773, 297), (24, 295, 771, 284), (24, 284, 770, 298), (24, 298, 774, 292), (24, 292, 775, 295), (25, 343, 795, 324), (25, 324, 796, 342), (25, 342, 800, 341), (25, 341, 797, 343), (26, 512, 883, 494), (26, 494, 773, 305), (26, 305, 777, 495), (26, 495, 884, 512), (27, 305, 773, 294), (27, 294, 776, 304), (27, 304, 780, 302), (27, 302, 777, 305), (28, 303, 775, 292), (28, 292, 774, 306), (28, 306, 778, 300), (28, 300, 779, 303), (29, 409, 819, 376), (29, 376, 793, 323), (29, 323, 795, 377), (29, 377, 820, 409), (30, 469, 777, 302), (30, 302, 780, 468), (30, 468, 862, 465), (30, 465, 863, 469), (31, 408, 818, 375), (31, 375, 791, 325), (31, 325, 793, 376), (31, 376, 819, 408), (32, 644, 948, 619), (32, 619, 794, 326), (32, 326, 796, 620), (32, 620, 949, 644), (33, 407, 817, 374), (33, 374, 789, 327), (33, 327, 791, 375), (33, 375, 818, 407), (34, 643, 946, 617), (34, 617, 790, 328), (34, 328, 792, 618), (34, 618, 947, 643), (35, 642, 947, 618), (35, 618, 792, 329), (35, 329, 794, 619), (35, 619, 948, 642), (36, 406, 816, 373), (36, 373, 787, 330), (36, 330, 789, 374), (36, 374, 817, 406), (37, 405, 815, 372), (37, 372, 785, 331), (37, 331, 787, 373), (37, 373, 816, 405), (38, 641, 944, 615), (38, 615, 786, 332), (38, 332, 788, 616), (38, 616, 945, 641), (39, 640, 945, 616), (39, 616, 788, 333), (39, 333, 790, 617), (39, 617, 946, 640), (40, 404, 813, 370), (40, 370, 781, 334), (40, 334, 785, 372), (40, 372, 815, 404), (41, 639, 943, 614), (41, 614, 783, 335), (41, 335, 786, 615), (41, 615, 944, 639), (42, 403, 822, 309), (42, 309, 783, 336), (42, 336, 784, 371), (42, 371, 814, 403), (43, 638, 931, 307), (43, 307, 781, 337), (43, 337, 782, 613), (43, 613, 942, 638), (44, 351, 797, 341), (44, 341, 800, 350), (44, 350, 804, 349), (44, 349, 801, 351), (45, 345, 779, 300), (45, 300, 778, 344), (45, 344, 798, 339), (45, 339, 799, 345), (46, 456, 856, 436), (46, 436, 779, 345), (46, 345, 799, 437), (46, 437, 857, 456), (47, 401, 820, 377), (47, 377, 795, 343), (47, 343, 797, 386), (47, 386, 829, 401), (48, 359, 803, 347), (48, 347, 802, 358), (48, 358, 806, 355), (48, 355, 807, 359), (49, 353, 799, 339), (49, 339, 798, 352), (49, 352, 802, 347), (49, 347, 803, 353), (50, 455, 857, 437), (50, 437, 799, 353), (50, 353, 803, 438), (50, 438, 858, 455), (51, 399, 829, 386), (51, 386, 797, 351), (51, 351, 801, 388), (51, 388, 831, 399), (52, 454, 859, 439), (52, 439, 807, 366), (52, 366, 811, 440), (52, 440, 860, 454), (53, 453, 858, 438), (53, 438, 803, 359), (53, 359, 807, 439), (53, 439, 859, 453), (54, 396, 831, 388), (54, 388, 801, 361), (54, 361, 805, 390), (54, 390, 833, 396), (55, 361, 801, 349), (55, 349, 804, 360), (55, 360, 808, 357), (55, 357, 805, 361), (56, 452, 860, 440), (56, 440, 811, 363), (56, 363, 810, 362), (56, 362, 848, 452), (57, 394, 833, 390), (57, 390, 805, 368), (57, 368, 809, 392), (57, 392, 835, 394), (58, 368, 805, 357), (58, 357, 808, 367), (58, 367, 812, 365), (58, 365, 809, 368), (59, 366, 807, 355), (59, 355, 806, 369), (59, 369, 810, 363), (59, 363, 811, 366), (60, 451, 847, 427), (60, 427, 833, 394), (60, 394, 835, 428), (60, 428, 848, 451), (61, 365, 812, 364), (61, 364, 836, 395), (61, 395, 835, 392), (61, 392, 809, 365), (62, 450, 846, 426), (62, 426, 831, 396), (62, 396, 833, 427), (62, 427, 847, 450), (63, 360, 804, 348), (63, 348, 832, 397), (63, 397, 834, 356), (63, 356, 808, 360), (64, 367, 808, 356), (64, 356, 834, 398), (64, 398, 836, 364), (64, 364, 812, 367), (65, 449, 845, 425), (65, 425, 829, 399), (65, 399, 831, 426), (65, 426, 846, 449), (66, 350, 800, 340), (66, 340, 830, 400), (66, 400, 832, 348), (66, 348, 804, 350), (67, 448, 844, 424), (67, 424, 820, 401), (67, 401, 829, 425), (67, 425, 845, 448), (68, 342, 796, 322), (68, 322, 828, 402), (68, 402, 830, 340), (68, 340, 800, 342), (69, 447, 850, 379), (69, 379, 822, 403), (69, 403, 814, 418), (69, 418, 838, 447), (70, 446, 837, 417), (70, 417, 813, 404), (70, 404, 815, 419), (70, 419, 839, 446), (71, 445, 839, 419), (71, 419, 815, 405), (71, 405, 816, 420), (71, 420, 840, 445), (72, 444, 840, 420), (72, 420, 816, 406), (72, 406, 817, 421), (72, 421, 841, 444), (73, 443, 841, 421), (73, 421, 817, 407), (73, 407, 818, 422), (73, 422, 842, 443), (74, 442, 842, 422), (74, 422, 818, 408), (74, 408, 819, 423), (74, 423, 843, 442), (75, 441, 843, 423), (75, 423, 819, 409), (75, 409, 820, 424), (75, 424, 844, 441), (76, 326, 794, 320), (76, 320, 827, 410), (76, 410, 828, 322), (76, 322, 796, 326), (77, 328, 790, 316), (77, 316, 825, 411), (77, 411, 826, 318), (77, 318, 792, 328), (78, 329, 792, 318), (78, 318, 826, 412), (78, 412, 827, 320), (78, 320, 794, 329), (79, 332, 786, 312), (79, 312, 823, 413), (79, 413, 824, 314), (79, 314, 788, 332), (80, 333, 788, 314), (80, 314, 824, 414), (80, 414, 825, 316), (80, 316, 790, 333), (81, 335, 783, 309), (81, 309, 822, 415), (81, 415, 823, 312), (81, 312, 786, 335), (82, 337, 781, 370), (82, 370, 813, 416), (82, 416, 821, 308), (82, 308, 782, 337), (83, 306, 774, 291), (83, 291, 843, 441), (83, 441, 844, 299), (83, 299, 778, 306), (84, 298, 770, 283), (84, 283, 842, 442), (84, 442, 843, 291), (84, 291, 774, 298), (85, 289, 766, 275), (85, 275, 841, 443), (85, 443, 842, 283), (85, 283, 770, 289), (86, 282, 762, 267), (86, 267, 840, 444), (86, 444, 841, 275), (86, 275, 766, 282), (87, 271, 758, 259), (87, 259, 839, 445), (87, 445, 840, 267), (87, 267, 762, 271), (88, 266, 752, 248), (88, 248, 837, 446), (88, 446, 839, 259), (88, 259, 758, 266), (89, 252, 756, 430), (89, 430, 850, 447), (89, 447, 838, 256), (89, 256, 755, 252), (90, 344, 778, 299), (90, 299, 844, 448), (90, 448, 845, 338), (90, 338, 798, 344), (91, 352, 798, 338), (91, 338, 845, 449), (91, 449, 846, 346), (91, 346, 802, 352), (92, 358, 802, 346), (92, 346, 846, 450), (92, 450, 847, 354), (92, 354, 806, 358), (93, 369, 806, 354), (93, 354, 847, 451), (93, 451, 848, 362), (93, 362, 810, 369), (94, 395, 836, 393), (94, 393, 860, 452), (94, 452, 848, 428), (94, 428, 835, 395), (95, 397, 832, 389), (95, 389, 858, 453), (95, 453, 859, 391), (95, 391, 834, 397), (96, 398, 834, 391), (96, 391, 859, 454), (96, 454, 860, 393), (96, 393, 836, 398), (97, 400, 830, 387), (97, 387, 857, 455), (97, 455, 858, 389), (97, 389, 832, 400), (98, 402, 828, 385), (98, 385, 856, 456), (98, 456, 857, 387), (98, 387, 830, 402), (99, 410, 827, 384), (99, 384, 855, 457), (99, 457, 856, 385), (99, 385, 828, 410), (100, 411, 825, 382), (100, 382, 853, 458), (100, 458, 854, 383), (100, 383, 826, 411), (101, 412, 826, 383), (101, 383, 854, 459), (101, 459, 855, 384), (101, 384, 827, 412), (102, 413, 823, 380), (102, 380, 851, 460), (102, 460, 852, 381), (102, 381, 824, 413), (103, 414, 824, 381), (103, 381, 852, 461), (103, 461, 853, 382), (103, 382, 825, 414), (104, 415, 822, 379), (104, 379, 850, 462), (104, 462, 851, 380), (104, 380, 823, 415), (105, 416, 813, 417), (105, 417, 837, 463), (105, 463, 849, 378), (105, 378, 821, 416), (106, 504, 886, 497), (106, 497, 863, 476), (106, 476, 867, 499), (106, 499, 888, 504), (107, 471, 796, 324), (107, 324, 795, 470), (107, 470, 864, 467), (107, 467, 861, 471), (108, 637, 949, 620), (108, 620, 796, 471), (108, 471, 861, 621), (108, 621, 950, 637), (109, 502, 884, 495), (109, 495, 777, 469), (109, 469, 863, 497), (109, 497, 886, 502), (110, 556, 865, 475), (110, 475, 868, 555), (110, 555, 906, 552), (110, 552, 907, 556), (111, 636, 950, 621), (111, 621, 861, 478), (111, 478, 865, 622), (111, 622, 951, 636), (112, 478, 861, 467), (112, 467, 864, 477), (112, 477, 868, 475), (112, 475, 865, 478), (113, 476, 863, 465), (113, 465, 862, 479), (113, 479, 866, 473), (113, 473, 867, 476), (114, 479, 862, 464), (114, 464, 885, 500), (114, 500, 887, 472), (114, 472, 866, 479), (115, 524, 888, 499), (115, 499, 867, 523), (115, 523, 891, 521), (115, 521, 892, 524), (116, 592, 916, 566), (116, 566, 884, 502), (116, 502, 886, 567), (116, 567, 917, 592), (117, 468, 780, 301), (117, 301, 876, 503), (117, 503, 885, 464), (117, 464, 862, 468), (118, 591, 917, 567), (118, 567, 886, 504), (118, 504, 888, 568), (118, 568, 918, 591), (119, 247, 750, 488), (119, 488, 877, 505), (119, 505, 869, 250), (119, 250, 749, 247), (120, 264, 754, 254), (120, 254, 870, 506), (120, 506, 871, 261), (120, 261, 760, 264), (121, 280, 764, 269), (121, 269, 872, 507), (121, 507, 873, 277), (121, 277, 768, 280), (122, 273, 760, 261), (122, 261, 871, 508), (122, 508, 872, 269), (122, 269, 764, 273), (123, 296, 772, 285), (123, 285, 874, 509), (123, 509, 875, 293), (123, 293, 776, 296), (124, 287, 768, 277), (124, 277, 873, 510), (124, 510, 874, 285), (124, 285, 772, 287), (125, 304, 776, 293), (125, 293, 875, 511), (125, 511, 876, 301), (125, 301, 780, 304), (126, 590, 915, 565), (126, 565, 883, 512), (126, 512, 884, 566), (126, 566, 916, 590), (127, 589, 914, 564), (127, 564, 882, 513), (127, 513, 883, 565), (127, 565, 915, 589), (128, 588, 913, 563), (128, 563, 881, 514), (128, 514, 882, 564), (128, 564, 914, 588), (129, 587, 912, 562), (129, 562, 880, 515), (129, 515, 881, 563), (129, 563, 913, 587), (130, 586, 911, 561), (130, 561, 879, 516), (130, 516, 880, 562), (130, 562, 912, 586), (131, 585, 909, 559), (131, 559, 877, 517), (131, 517, 879, 561), (131, 561, 911, 585), (132, 584, 920, 481), (132, 481, 870, 518), (132, 518, 878, 560), (132, 560, 910, 584), (133, 532, 891, 520), (133, 520, 890, 531), (133, 531, 894, 528), (133, 528, 895, 532), (134, 523, 867, 473), (134, 473, 866, 525), (134, 525, 890, 520), (134, 520, 891, 523), (135, 525, 866, 472), (135, 472, 887, 526), (135, 526, 889, 519), (135, 519, 890, 525), (136, 526, 887, 501), (136, 501, 888, 524), (136, 524, 892, 522), (136, 522, 889, 526), (137, 540, 896, 529), (137, 529, 895, 539), (137, 539, 899, 537), (137, 537, 900, 540), (138, 533, 892, 521), (138, 521, 891, 532), (138, 532, 895, 529), (138, 529, 896, 533), (139, 531, 890, 519), (139, 519, 889, 534), (139, 534, 893, 527), (139, 527, 894, 531), (140, 534, 889, 522), (140, 522, 892, 533), (140, 533, 896, 530), (140, 530, 893, 534), (141, 548, 897, 538), (141, 538, 900, 547), (141, 547, 904, 546), (141, 546, 901, 548), (142, 542, 894, 527), (142, 527, 893, 541), (142, 541, 897, 535), (142, 535, 898, 542), (143, 541, 893, 530), (143, 530, 896, 540), (143, 540, 900, 538), (143, 538, 897, 541), (144, 539, 895, 528), (144, 528, 894, 542), (144, 542, 898, 536), (144, 536, 899, 539), (145, 544, 902, 543), (145, 543, 901, 546), (145, 546, 904, 545), (145, 545, 903, 544), (146, 550, 899, 536), (146, 536, 898, 549), (146, 549, 902, 544), (146, 544, 903, 550), (147, 547, 900, 537), (147, 537, 899, 550), (147, 550, 903, 545), (147, 545, 904, 547), (148, 549, 898, 535), (148, 535, 897, 548), (148, 548, 901, 543), (148, 543, 902, 549), (149, 722, 906, 551), (149, 551, 941, 721), (149, 721, 989, 717), (149, 717, 990, 722), (150, 634, 951, 622), (150, 622, 865, 556), (150, 556, 907, 623), (150, 623, 952, 634), (151, 581, 918, 568), (151, 568, 888, 558), (151, 558, 905, 579), (151, 579, 929, 581), (152, 558, 888, 501), (152, 501, 887, 557), (152, 557, 908, 554), (152, 554, 905, 558), (153, 633, 940, 611), (153, 611, 918, 581), (153, 581, 929, 612), (153, 612, 941, 633), (154, 557, 887, 498), (154, 498, 928, 582), (154, 582, 930, 553), (154, 553, 908, 557), (155, 650, 908, 553), (155, 553, 930, 649), (155, 649, 953, 645), (155, 645, 954, 650), (156, 632, 943, 570), (156, 570, 920, 584), (156, 584, 910, 603), (156, 603, 932, 632), (157, 631, 931, 602), (157, 602, 909, 585), (157, 585, 911, 604), (157, 604, 933, 631), (158, 630, 933, 604), (158, 604, 911, 586), (158, 586, 912, 605), (158, 605, 934, 630), (159, 629, 934, 605), (159, 605, 912, 587), (159, 587, 913, 606), (159, 606, 935, 629), (160, 628, 935, 606), (160, 606, 913, 588), (160, 588, 914, 607), (160, 607, 936, 628), (161, 627, 936, 607), (161, 607, 914, 589), (161, 589, 915, 608), (161, 608, 937, 627), (162, 626, 937, 608), (162, 608, 915, 590), (162, 590, 916, 609), (162, 609, 938, 626), (163, 625, 939, 610), (163, 610, 917, 591), (163, 591, 918, 611), (163, 611, 940, 625), (164, 624, 938, 609), (164, 609, 916, 592), (164, 592, 917, 610), (164, 610, 939, 624), (165, 500, 885, 496), (165, 496, 927, 593), (165, 593, 928, 498), (165, 498, 887, 500), (166, 503, 876, 487), (166, 487, 926, 594), (166, 594, 927, 496), (166, 496, 885, 503), (167, 505, 877, 559), (167, 559, 909, 595), (167, 595, 919, 480), (167, 480, 869, 505), (168, 506, 870, 481), (168, 481, 920, 596), (168, 596, 921, 482), (168, 482, 871, 506), (169, 507, 872, 483), (169, 483, 922, 597), (169, 597, 923, 484), (169, 484, 873, 507), (170, 508, 871, 482), (170, 482, 921, 598), (170, 598, 922, 483), (170, 483, 872, 508), (171, 509, 874, 485), (171, 485, 924, 599), (171, 599, 925, 486), (171, 486, 875, 509), (172, 510, 873, 484), (172, 484, 923, 600), (172, 600, 924, 485), (172, 485, 874, 510), (173, 511, 875, 486), (173, 486, 925, 601), (173, 601, 926, 487), (173, 487, 876, 511), (174, 470, 795, 321), (174, 321, 938, 624), (174, 624, 939, 466), (174, 466, 864, 470), (175, 477, 864, 466), (175, 466, 939, 625), (175, 625, 940, 474), (175, 474, 868, 477), (176, 323, 793, 319), (176, 319, 937, 626), (176, 626, 938, 321), (176, 321, 795, 323), (177, 325, 791, 317), (177, 317, 936, 627), (177, 627, 937, 319), (177, 319, 793, 325), (178, 327, 789, 315), (178, 315, 935, 628), (178, 628, 936, 317), (178, 317, 791, 327), (179, 330, 787, 313), (179, 313, 934, 629), (179, 629, 935, 315), (179, 315, 789, 330), (180, 331, 785, 311), (180, 311, 933, 630), (180, 630, 934, 313), (180, 313, 787, 331), (181, 334, 781, 307), (181, 307, 931, 631), (181, 631, 933, 311), (181, 311, 785, 334), (182, 336, 783, 614), (182, 614, 943, 632), (182, 632, 932, 310), (182, 310, 784, 336), (183, 555, 868, 474), (183, 474, 940, 633), (183, 633, 941, 551), (183, 551, 906, 555), (184, 582, 928, 578), (184, 578, 951, 634), (184, 634, 952, 580), (184, 580, 930, 582), (185, 690, 930, 580), (185, 580, 952, 689), (185, 689, 973, 685), (185, 685, 974, 690), (186, 593, 927, 577), (186, 577, 950, 636), (186, 636, 951, 578), (186, 578, 928, 593), (187, 594, 926, 576), (187, 576, 949, 637), (187, 637, 950, 577), (187, 577, 927, 594), (188, 595, 909, 602), (188, 602, 931, 638), (188, 638, 942, 569), (188, 569, 919, 595), (189, 596, 920, 570), (189, 570, 943, 639), (189, 639, 944, 571), (189, 571, 921, 596), (190, 597, 922, 572), (190, 572, 945, 640), (190, 640, 946, 573), (190, 573, 923, 597), (191, 598, 921, 571), (191, 571, 944, 641), (191, 641, 945, 572), (191, 572, 922, 598), (192, 599, 924, 574), (192, 574, 947, 642), (192, 642, 948, 575), (192, 575, 925, 599), (193, 600, 923, 573), (193, 573, 946, 643), (193, 643, 947, 574), (193, 574, 924, 600), (194, 601, 925, 575), (194, 575, 948, 644), (194, 644, 949, 576), (194, 576, 926, 601), (195, 658, 953, 648), (195, 648, 956, 657), (195, 657, 960, 656), (195, 656, 957, 658), (196, 651, 905, 554), (196, 554, 908, 650), (196, 650, 954, 646), (196, 646, 955, 651), (197, 649, 930, 583), (197, 583, 929, 652), (197, 652, 956, 648), (197, 648, 953, 649), (198, 652, 929, 579), (198, 579, 905, 651), (198, 651, 955, 647), (198, 647, 956, 652), (199, 666, 960, 655), (199, 655, 959, 665), (199, 665, 963, 663), (199, 663, 964, 666), (200, 660, 955, 646), (200, 646, 954, 659), (200, 659, 958, 654), (200, 654, 959, 660), (201, 657, 956, 647), (201, 647, 955, 660), (201, 660, 959, 655), (201, 655, 960, 657), (202, 659, 954, 645), (202, 645, 953, 658), (202, 658, 957, 653), (202, 653, 958, 659), (203, 674, 962, 661), (203, 661, 961, 673), (203, 673, 965, 669), (203, 669, 966, 674), (204, 668, 958, 653), (204, 653, 957, 667), (204, 667, 961, 661), (204, 661, 962, 668), (205, 667, 957, 656), (205, 656, 960, 666), (205, 666, 964, 664), (205, 664, 961, 667), (206, 665, 959, 654), (206, 654, 958, 668), (206, 668, 962, 662), (206, 662, 963, 665), (207, 682, 965, 672), (207, 672, 968, 681), (207, 681, 972, 680), (207, 680, 969, 682), (208, 673, 961, 664), (208, 664, 964, 675), (208, 675, 968, 672), (208, 672, 965, 673), (209, 676, 963, 662), (209, 662, 962, 674), (209, 674, 966, 670), (209, 670, 967, 676), (210, 675, 964, 663), (210, 663, 963, 676), (210, 676, 967, 671), (210, 671, 968, 675), (211, 678, 970, 677), (211, 677, 969, 680), (211, 680, 972, 679), (211, 679, 971, 678), (212, 684, 967, 670), (212, 670, 966, 683), (212, 683, 970, 678), (212, 678, 971, 684), (213, 681, 968, 671), (213, 671, 967, 684), (213, 684, 971, 679), (213, 679, 972, 681), (214, 683, 966, 669), (214, 669, 965, 682), (214, 682, 969, 677), (214, 677, 970, 683), (215, 698, 973, 688), (215, 688, 976, 697), (215, 697, 980, 696), (215, 696, 977, 698), (216, 692, 941, 612), (216, 612, 929, 691), (216, 691, 975, 687), (216, 687, 976, 692), (217, 691, 929, 583), (217, 583, 930, 690), (217, 690, 974, 686), (217, 686, 975, 691), (218, 689, 952, 635), (218, 635, 941, 692), (218, 692, 976, 688), (218, 688, 973, 689), (219, 706, 979, 694), (219, 694, 978, 705), (219, 705, 982, 702), (219, 702, 983, 706), (220, 700, 975, 686), (220, 686, 974, 699), (220, 699, 978, 694), (220, 694, 979, 700), (221, 697, 976, 687), (221, 687, 975, 700), (221, 700, 979, 695), (221, 695, 980, 697), (222, 699, 974, 685), (222, 685, 973, 698), (222, 698, 977, 693), (222, 693, 978, 699), (223, 714, 984, 703), (223, 703, 983, 713), (223, 713, 987, 711), (223, 711, 988, 714), (224, 707, 980, 695), (224, 695, 979, 706), (224, 706, 983, 703), (224, 703, 984, 707), (225, 705, 978, 693), (225, 693, 977, 708), (225, 708, 981, 701), (225, 701, 982, 705), (226, 708, 977, 696), (226, 696, 980, 707), (226, 707, 984, 704), (226, 704, 981, 708), (227, 710, 986, 709), (227, 709, 985, 712), (227, 712, 988, 711), (227, 711, 987, 710), (228, 716, 982, 701), (228, 701, 981, 715), (228, 715, 985, 709), (228, 709, 986, 716), (229, 715, 981, 704), (229, 704, 984, 714), (229, 714, 988, 712), (229, 712, 985, 715), (230, 713, 983, 702), (230, 702, 982, 716), (230, 716, 986, 710), (230, 710, 987, 713), (231, 730, 992, 719), (231, 719, 991, 729), (231, 729, 995, 727), (231, 727, 996, 730), (232, 724, 952, 623), (232, 623, 907, 723), (232, 723, 991, 719), (232, 719, 992, 724), (233, 723, 907, 552), (233, 552, 906, 722), (233, 722, 990, 718), (233, 718, 991, 723), (234, 721, 941, 635), (234, 635, 952, 724), (234, 724, 992, 720), (234, 720, 989, 721), (235, 738, 996, 727), (235, 727, 995, 737), (235, 737, 999, 735), (235, 735, 1000, 738), (236, 732, 990, 717), (236, 717, 989, 731), (236, 731, 993, 725), (236, 725, 994, 732), (237, 731, 989, 720), (237, 720, 992, 730), (237, 730, 996, 728), (237, 728, 993, 731), (238, 729, 991, 718), (238, 718, 990, 732), (238, 732, 994, 726), (238, 726, 995, 729), (239, 746, 997, 736), (239, 736, 1000, 745), (239, 745, 1004, 744), (239, 744, 1001, 746), (240, 740, 994, 725), (240, 725, 993, 739), (240, 739, 997, 733), (240, 733, 998, 740), (241, 739, 993, 728), (241, 728, 996, 738), (241, 738, 1000, 736), (241, 736, 997, 739), (242, 737, 995, 726), (242, 726, 994, 740), (242, 740, 998, 734), (242, 734, 999, 737), (243, 744, 1004, 743), (243, 743, 1003, 742), (243, 742, 1002, 741), (243, 741, 1001, 744), (244, 748, 999, 734), (244, 734, 998, 747), (244, 747, 1002, 742), (244, 742, 1003, 748), (245, 745, 1000, 735), (245, 735, 999, 748), (245, 748, 1003, 743), (245, 743, 1004, 745), (246, 747, 998, 733), (246, 733, 997, 746), (246, 746, 1001, 741), (246, 741, 1002, 747)])
me_cube.polygons.foreach_set('use_smooth', [True] * 988)
me_cube.use_remesh_preserve_volume = False
me_cube.use_remesh_preserve_attributes = False
me_cube.use_mirror_vertex_groups = False
me_cube.update()
me_cube_001 = bpy.data.meshes.new('Cube.001')
me_cube_001.from_pydata([(-0.0481, 0.09225, -0.3011), (2.225e-10, 0.1001, -0.3011), (0.0481, -0.09696, -0.3011), (2.225e-10, -0.1181, -0.3011), (0.0481, 0.09225, -0.2399), (2.225e-10, 0.1083, -0.2064), (-0.0481, -0.09696, -0.2399), (2.225e-10, -0.1181, -0.2399), (2.225e-10, 0.1001, -0.2399), (0.05042, 0.1128, -0.1737), (0.0481, 0.09955, -0.2064), (-0.0481, -0.111, -0.2064), (2.225e-10, -0.1345, -0.2064), (2.225e-10, -0.1679, -0.1461), (-0.05042, -0.1302, -0.1737), (2.225e-10, -0.1573, -0.1737), (2.225e-10, 0.123, -0.1737), (0.05667, 0.1289, -0.1119), (2.225e-10, 0.1336, -0.1461), (0.05424, 0.1227, -0.1461), (-0.05424, -0.1387, -0.1461), (0.0576, 0.1522, -0.05005), (-0.05667, -0.1442, -0.1119), (2.225e-10, -0.1747, -0.1119), (2.225e-10, 0.1403, -0.1119), (2.225e-10, 0.09294, 0.01027), (-0.0576, -0.1442, -0.05005), (2.225e-10, -0.1773, -0.05005), (2.225e-10, 0.1645, -0.05005), (-0.0576, 0.09039, -0.05005), (2.225e-10, -0.1798, 0.02143), (-0.05667, 0.072, -0.1119), (0.0576, 0.03606, -0.05005), (-0.05424, 0.06818, -0.1461), (0.05424, 0.02026, -0.1461), (0.05667, 0.02194, -0.1119), (-0.05042, 0.06218, -0.1737), (-0.0481, 0.05566, -0.2064), (0.0481, 0.01707, -0.2064), (0.05042, 0.01763, -0.1737), (-0.0481, 0.0528, -0.2399), (0.0481, 0.01812, -0.2399), (0.0481, 0.0528, -0.3011), (-0.0481, 0.01812, -0.3011), (2.225e-10, 0.1168, 0.04601), (2.225e-10, 0.1988, 0.01027), (0.0576, 0.1856, 0.01027), (-0.0576, 0.1194, 0.01027), (2.225e-10, 0.2235, 0.06844), (2.225e-10, 0.2189, 0.04303), (0.0576, 0.2061, 0.0434), (-0.0576, 0.1423, 0.04526), (0.0576, 0.2083, 0.08719), (0.0576, 0.2128, 0.06918), (-0.0576, 0.1593, 0.07291), (2.225e-10, 0.1379, 0.0744), (2.225e-10, 0.2052, 0.09392), (-0.0576, 0.171, 0.09091), (2.225e-10, 0.1561, 0.09094), (2.225e-10, 0.2158, 0.08499), (-0.0576, 0.1934, 0.09013), (2.225e-10, 0.1766, 0.09765), (-0.0576, 0.1914, 0.07067), (0.0576, 0.1593, 0.07291), (0.0576, 0.171, 0.09091), (-0.0576, 0.1806, 0.04415), (0.0576, 0.1423, 0.04526), (-0.0576, 0.1591, 0.01027), (0.0576, 0.1194, 0.01027), (0.0481, 0.07647, -0.3011), (-0.0481, 0.07647, -0.2399), (-0.0481, 0.08199, -0.2064), (-0.05042, 0.09258, -0.1737), (-0.05424, 0.1009, -0.1461), (-0.05667, 0.1062, -0.1119), (-0.0576, 0.1275, -0.05005), (0.0576, 0.09039, -0.05005), (0.05424, 0.06818, -0.1461), (0.05667, 0.072, -0.1119), (0.0481, 0.05566, -0.2064), (0.05042, 0.06218, -0.1737), (0.0481, 0.0528, -0.2399), (-0.0481, 0.0528, -0.3011), (-0.0576, 0.1522, -0.05005), (-0.05667, 0.1289, -0.1119), (-0.05424, 0.1227, -0.1461), (-0.05042, 0.1128, -0.1737), (-0.0481, 0.09955, -0.2064), (-0.0481, 0.09225, -0.2399), (0.0481, 0.09225, -0.3011), (-0.0576, 0.1856, 0.01027), (-0.0576, 0.2061, 0.0434), (-0.0576, 0.2128, 0.06918), (-0.0576, 0.2083, 0.08719), (2.225e-10, 0.1938, 0.09832), (0.0576, 0.1914, 0.07067), (0.0576, 0.1934, 0.09013), (0.0576, 0.1806, 0.04415), (0.0576, 0.1591, 0.01027), (0.0576, 0.1275, -0.05005), (0.05424, 0.1009, -0.1461), (0.05667, 0.1062, -0.1119), (0.0481, 0.08199, -0.2064), (0.05042, 0.09258, -0.1737), (0.0481, 0.07647, -0.2399), (-0.0481, 0.07647, -0.3011), (-0.0576, -0.1549, 0.07356), (2.225e-10, 0.08361, 0.02143), (0.0576, 0.0515, 0.02143), (-0.0576, -0.144, 0.02143), (2.225e-10, 0.08619, 0.1125), (0.0576, 0.05218, 0.07356), (2.225e-10, 0.08619, 0.07356), (2.225e-10, -0.1929, 0.07356), (0.0576, -0.1549, 0.07356), (-0.0576, -0.1743, 0.116), (-0.0576, -0.07647, 0.02143), (0.0576, -0.144, 0.02143), (-0.0576, -0.08337, 0.07356), (-0.0481, -0.09696, -0.3011), (0.0481, -0.09696, -0.2399), (0.05042, -0.1302, -0.1737), (0.0481, -0.111, -0.2064), (0.05667, -0.1442, -0.1119), (0.05424, -0.1387, -0.1461), (0.0576, -0.1442, -0.05005), (-0.0576, -0.08194, -0.05005), (-0.05667, -0.08682, -0.1119), (-0.05424, -0.08383, -0.1461), (-0.05042, -0.07914, -0.1737), (-0.0481, -0.06675, -0.2064), (-0.0481, -0.05722, -0.2399), (0.0481, -0.05722, -0.3011), (2.225e-10, -0.2338, 0.1644), (2.225e-10, -0.2137, 0.116), (0.0576, -0.1743, 0.116), (2.225e-10, -0.1349, 0.116), (-0.0576, -0.2058, 0.2022), (-0.0576, -0.1944, 0.1644), (0.0576, -0.1944, 0.1644), (2.225e-10, -0.155, 0.1644), (2.225e-10, -0.1888, 0.2211), (0.0576, -0.2058, 0.2022), (2.225e-10, -0.1707, 0.2022), (2.225e-10, -0.2409, 0.2022), (2.225e-10, -0.211, 0.2306), (2.225e-10, -0.2297, 0.2211), (-0.0576, -0.2093, 0.2211), (0.0576, -0.2093, 0.2211), (-0.0576, 0.05314, 0.177), (0.0576, 0.04996, 0.1125), (-0.0576, -0.09445, 0.1125), (2.225e-10, -0.1302, 0.1125), (-0.0576, -0.0225, 0.1125), (0.0576, -0.09445, 0.1125), (0.0576, -0.1075, 0.1535), (0.0481, -0.01968, -0.3011), (-0.0481, -0.01968, -0.2399), (-0.0481, -0.02499, -0.2064), (-0.05042, -0.03093, -0.1737), (-0.05424, -0.03197, -0.1461), (-0.05667, -0.03263, -0.1119), (-0.0576, -0.02315, -0.05005), (-0.0576, -0.01583, 0.07356), (-0.0576, -0.01271, 0.02143), (0.0576, -0.08337, 0.07356), (0.0576, -0.07647, 0.02143), (-0.0481, -0.05722, -0.3011), (0.0481, -0.05722, -0.2399), (0.05042, -0.07914, -0.1737), (0.0481, -0.06675, -0.2064), (0.05667, -0.08682, -0.1119), (0.05424, -0.08383, -0.1461), (0.0576, -0.08194, -0.05005), (-0.0576, 0.0515, 0.02143), (-0.0576, 0.05218, 0.07356), (-0.0576, 0.03606, -0.05005), (-0.05667, 0.02194, -0.1119), (-0.05424, 0.02026, -0.1461), (-0.05042, 0.01763, -0.1737), (-0.0481, 0.01707, -0.2064), (-0.0481, 0.01812, -0.2399), (0.0481, 0.01812, -0.3011), (-0.0576, 0.04996, 0.1125), (0.0576, -0.0225, 0.1125), (0.0576, -0.03032, 0.1757), (0.0576, -0.01583, 0.07356), (0.0576, -0.01271, 0.02143), (-0.0481, -0.01968, -0.3011), (0.0481, -0.01968, -0.2399), (0.05042, -0.03093, -0.1737), (0.0481, -0.02499, -0.2064), (0.05667, -0.03263, -0.1119), (0.05424, -0.03197, -0.1461), (0.0576, -0.02315, -0.05005), (2.225e-10, -0.09099, 0.2135), (2.225e-10, -0.1441, 0.1535), (2.225e-10, -0.07082, 0.1535), (-0.0576, -0.1075, 0.1535), (-0.0576, -0.1396, 0.26), (2.225e-10, -0.1643, 0.2135), (-0.0576, -0.1277, 0.2135), (0.0576, -0.1277, 0.2135), (0.0576, -0.1428, 0.2802), (0.0576, -0.1396, 0.26), (2.225e-10, -0.105, 0.26), (2.225e-10, -0.1741, 0.26), (2.225e-10, -0.13, 0.2969), (2.225e-10, -0.1136, 0.2802), (2.225e-10, -0.1719, 0.2802), (-0.0576, -0.1428, 0.2802), (2.225e-10, -0.1508, 0.3021), (2.225e-10, -0.1668, 0.2947), (-0.0576, -0.1484, 0.2958), (0.0576, -0.1484, 0.2958), (2.225e-10, -0.001109, 0.2546), (-0.0576, -0.03032, 0.1757), (2.225e-10, -0.06858, 0.1757), (2.225e-10, 0.007943, 0.1757), (2.225e-10, -0.07915, 0.2968), (2.225e-10, -0.07763, 0.2546), (-0.0576, -0.03937, 0.2546), (0.0576, -0.03937, 0.2546), (-0.0576, -0.04811, 0.3196), (-0.0576, -0.04511, 0.2968), (0.0576, -0.04511, 0.2968), (2.225e-10, -0.01107, 0.2968), (2.225e-10, -0.04945, 0.3326), (0.0576, -0.04811, 0.3196), (2.225e-10, -0.02664, 0.3196), (2.225e-10, -0.06957, 0.3196), (0.0576, 0.05727, 0.2446), (0.0576, 0.05314, 0.177), (2.225e-10, 0.09158, 0.177), (2.225e-10, 0.0147, 0.177), (0.0576, 0.05691, 0.2775), (-0.0576, 0.05727, 0.2446), (2.225e-10, 0.02008, 0.2446), (2.225e-10, 0.09445, 0.2446), (2.225e-10, 0.04128, 0.2992), (-0.0576, 0.05691, 0.2775), (2.225e-10, 0.02691, 0.2775), (2.225e-10, 0.08691, 0.2775), (2.225e-10, 0.05942, 0.3079), (2.225e-10, 0.07469, 0.2992), (0.0576, 0.05799, 0.2992), (-0.0576, 0.05799, 0.2992), (-0.03607, -0.1128, -0.3011), (-0.0481, 0.09225, -0.2623), (-0.03607, 0.09816, -0.3011), (-0.03607, -0.09696, -0.3364), (2.225e-10, 0.1001, -0.2623), (0.03607, 0.09816, -0.3011), (2.225e-10, 0.09816, -0.3364), (0.0481, -0.09696, -0.2623), (0.03607, -0.1128, -0.3011), (0.03607, 0.09225, -0.3364), (2.225e-10, -0.1181, -0.2623), (2.225e-10, -0.1128, -0.3364), (-0.0481, 0.09407, -0.2245), (2.225e-10, 0.1022, -0.2245), (0.0481, -0.1005, -0.2245), (2.225e-10, -0.1222, -0.2245), (0.03607, 0.09816, -0.2399), (0.03607, -0.1128, -0.2399), (-0.03607, -0.1128, -0.2399), (-0.03607, 0.09816, -0.2399), (-0.04868, 0.1065, -0.1885), (2.225e-10, 0.1161, -0.1885), (0.04868, -0.1228, -0.1885), (2.225e-10, -0.1484, -0.1885), (-0.03607, 0.1061, -0.2064), (0.03607, 0.1061, -0.2064), (0.03607, -0.1286, -0.2064), (-0.03607, -0.1286, -0.2064), (-0.05254, 0.1183, -0.1601), (2.225e-10, 0.1289, -0.1601), (0.05254, -0.1349, -0.1601), (2.225e-10, -0.1632, -0.1601), (0.03782, 0.1205, -0.1737), (0.03782, -0.1505, -0.1737), (-0.03782, -0.1505, -0.1737), (-0.03782, 0.1205, -0.1737), (-0.05559, 0.1262, -0.1305), (2.225e-10, 0.1373, -0.1305), (0.05559, -0.1418, -0.1305), (2.225e-10, -0.1717, -0.1305), (0.04068, -0.1606, -0.1461), (-0.04068, -0.1606, -0.1461), (-0.04068, 0.1309, -0.1461), (0.04068, 0.1309, -0.1461), (-0.05737, 0.136, -0.08635), (2.225e-10, 0.1477, -0.08635), (0.05737, -0.1452, -0.08635), (2.225e-10, -0.1766, -0.08635), (0.0425, 0.1375, -0.1119), (0.0425, -0.167, -0.1119), (-0.0425, -0.167, -0.1119), (-0.0425, 0.1375, -0.1119), (-0.0576, 0.1709, -0.01412), (2.225e-10, 0.1839, -0.01412), (0.0576, -0.1431, -0.01133), (2.225e-10, -0.1779, -0.01133), (0.0432, 0.1614, -0.05005), (0.0432, -0.169, -0.05005), (-0.0432, -0.169, -0.05005), (-0.0432, 0.1614, -0.05005), (-0.0481, 0.01812, -0.2623), (-0.03607, 0.0528, -0.3364), (0.0481, 0.0528, -0.2623), (0.03607, 0.01812, -0.3364), (-0.0481, 0.01785, -0.2245), (0.0481, 0.05351, -0.2245), (-0.04868, 0.01669, -0.1885), (0.04868, 0.05872, -0.1885), (-0.05254, 0.01909, -0.1601), (0.05254, 0.06551, -0.1601), (-0.05559, 0.02119, -0.1305), (0.05559, 0.07031, -0.1305), (-0.05737, 0.02579, -0.08635), (0.05737, 0.07733, -0.08635), (-0.0576, 0.04666, -0.01133), (0.0576, 0.1061, -0.01412), (-0.0576, 0.06445, -0.05005), (2.225e-10, 0.08465, 0.00375), (-0.05667, 0.04809, -0.1119), (0.0576, 0.06445, -0.05005), (-0.05424, 0.0453, -0.1461), (0.05424, 0.0453, -0.1461), (0.05667, 0.04809, -0.1119), (-0.05042, 0.04091, -0.1737), (-0.0481, 0.03723, -0.2064), (0.0481, 0.03723, -0.2064), (0.05042, 0.04091, -0.1737), (-0.0481, 0.03624, -0.2399), (0.0481, 0.03624, -0.2399), (0.0481, 0.03624, -0.3011), (-0.0481, 0.03624, -0.3011), (-0.0576, 0.197, 0.02786), (2.225e-10, 0.2102, 0.02776), (0.0576, 0.1312, 0.02832), (2.225e-10, 0.1049, 0.02851), (0.0432, 0.09956, 0.01027), (-0.0432, 0.09956, 0.01027), (-0.0432, 0.1955, 0.01027), (0.0432, 0.1955, 0.01027), (-0.0576, 0.2118, 0.05711), (2.225e-10, 0.2238, 0.05645), (0.0576, 0.152, 0.06036), (2.225e-10, 0.128, 0.06167), (0.0432, 0.1232, 0.04582), (-0.0432, 0.1232, 0.04582), (-0.0432, 0.2157, 0.04312), (0.0432, 0.2157, 0.04312), (-0.0576, 0.211, 0.07932), (2.225e-10, 0.2202, 0.07821), (0.0576, 0.1653, 0.08304), (2.225e-10, 0.147, 0.08417), (-0.0432, 0.2208, 0.06863), (0.0432, 0.2208, 0.06863), (0.0432, 0.1432, 0.07402), (-0.0432, 0.1432, 0.07402), (-0.0432, 0.206, 0.09224), (2.225e-10, 0.2107, 0.08986), (0.0432, 0.1752, 0.09596), (2.225e-10, 0.1658, 0.09526), (0.0432, 0.2139, 0.08554), (0.0432, 0.1599, 0.09094), (-0.0432, 0.1599, 0.09094), (-0.0432, 0.2139, 0.08554), (-0.0481, 0.0528, -0.2623), (0.03607, 0.0528, -0.3364), (-0.0481, 0.05351, -0.2245), (-0.04868, 0.05872, -0.1885), (-0.05254, 0.06551, -0.1601), (-0.05559, 0.07031, -0.1305), (-0.05737, 0.07733, -0.08635), (-0.0576, 0.1061, -0.01412), (-0.03607, 0.07647, -0.3364), (0.0481, 0.07647, -0.2623), (0.0481, 0.07785, -0.2245), (0.04868, 0.0874, -0.1885), (0.05254, 0.09719, -0.1601), (0.05559, 0.1038, -0.1305), (0.05737, 0.1125, -0.08635), (0.0576, 0.145, -0.01412), (-0.0576, 0.1312, 0.02832), (0.0576, 0.1707, 0.02804), (-0.0576, 0.152, 0.06036), (0.0576, 0.1879, 0.05841), (-0.0576, 0.1653, 0.08304), (0.0576, 0.1927, 0.08117), (-0.0432, 0.1752, 0.09596), (0.0432, 0.1937, 0.09627), (-0.0576, 0.1841, 0.0907), (2.225e-10, 0.1866, 0.09853), (-0.0576, 0.178, 0.0716), (0.0576, 0.178, 0.0716), (0.0576, 0.1841, 0.0907), (-0.0576, 0.1647, 0.04461), (0.0576, 0.1647, 0.04461), (-0.0576, 0.1426, 0.01027), (0.0576, 0.1426, 0.01027), (0.0481, 0.0666, -0.3011), (-0.0481, 0.0666, -0.2399), (-0.0481, 0.07102, -0.2064), (-0.05042, 0.07991, -0.1737), (-0.05424, 0.08726, -0.1461), (-0.05667, 0.09193, -0.1119), (-0.0576, 0.112, -0.05005), (0.0576, 0.112, -0.05005), (0.05424, 0.08726, -0.1461), (0.05667, 0.09193, -0.1119), (0.0481, 0.07102, -0.2064), (0.05042, 0.07991, -0.1737), (0.0481, 0.0666, -0.2399), (-0.0481, 0.0666, -0.3011), (-0.0481, 0.07647, -0.2623), (0.03607, 0.07647, -0.3364), (-0.0481, 0.07785, -0.2245), (-0.04868, 0.0874, -0.1885), (-0.05254, 0.09719, -0.1601), (-0.05559, 0.1038, -0.1305), (-0.05737, 0.1125, -0.08635), (-0.0576, 0.145, -0.01412), (-0.0576, 0.1707, 0.02804), (-0.0576, 0.1879, 0.05841), (-0.0576, 0.1927, 0.08117), (-0.0432, 0.1937, 0.09627), (-0.03607, 0.09225, -0.3364), (0.0481, 0.09225, -0.2623), (0.0481, 0.09407, -0.2245), (0.04868, 0.1065, -0.1885), (0.05254, 0.1183, -0.1601), (0.05559, 0.1262, -0.1305), (0.05737, 0.136, -0.08635), (0.0576, 0.1709, -0.01412), (0.0576, 0.197, 0.02786), (0.0576, 0.2118, 0.05711), (0.0576, 0.211, 0.07932), (0.0432, 0.206, 0.09224), (-0.0576, 0.1398, -0.05005), (-0.05667, 0.1176, -0.1119), (-0.05424, 0.1118, -0.1461), (-0.05042, 0.1027, -0.1737), (-0.0481, 0.09077, -0.2064), (-0.0481, 0.08436, -0.2399), (0.0481, 0.08436, -0.3011), (-0.0576, 0.1723, 0.01027), (-0.0576, 0.1934, 0.04377), (-0.0576, 0.2021, 0.06993), (-0.0576, 0.2009, 0.08902), (2.225e-10, 0.1995, 0.09685), (0.0576, 0.2021, 0.06993), (0.0576, 0.2009, 0.08902), (0.0576, 0.1934, 0.04377), (0.0576, 0.1723, 0.01027), (0.0576, 0.1398, -0.05005), (0.05424, 0.1118, -0.1461), (0.05667, 0.1176, -0.1119), (0.0481, 0.09077, -0.2064), (0.05042, 0.1027, -0.1737), (0.0481, 0.08436, -0.2399), (-0.0481, 0.08436, -0.3011), (0.0576, -0.1476, 0.04936), (2.225e-10, -0.1844, 0.04936), (-0.0576, 0.05265, 0.04936), (2.225e-10, 0.08554, 0.04936), (0.0432, -0.1709, 0.02143), (-0.0432, -0.1709, 0.02143), (-0.0432, 0.07558, 0.02143), (0.0432, 0.07558, 0.02143), (0.0576, -0.1642, 0.09534), (2.225e-10, -0.2033, 0.09534), (-0.0576, 0.05099, 0.09447), (2.225e-10, 0.08619, 0.09447), (-0.0432, -0.1834, 0.07356), (-0.0432, 0.07769, 0.07356), (0.0432, 0.07769, 0.07356), (0.0432, -0.1834, 0.07356), (-0.03607, -0.05722, -0.3364), (0.0481, -0.05722, -0.2623), (0.0481, -0.0596, -0.2245), (0.04868, -0.07462, -0.1885), (0.05254, -0.08174, -0.1601), (0.05559, -0.08549, -0.1305), (0.05737, -0.08617, -0.08635), (0.0576, -0.07756, -0.01133), (-0.0481, -0.09696, -0.2623), (0.03607, -0.09696, -0.3364), (-0.0481, -0.1005, -0.2245), (-0.04868, -0.1228, -0.1885), (-0.05254, -0.1349, -0.1601), (-0.05559, -0.1418, -0.1305), (-0.05737, -0.1452, -0.08635), (-0.0576, -0.1431, -0.01133), (0.0576, -0.07848, 0.04936), (-0.0576, -0.1476, 0.04936), (0.0576, -0.08931, 0.09447), (-0.0576, -0.1642, 0.09534), (0.0576, -0.118, 0.07356), (2.225e-10, -0.1285, 0.1051), (-0.0576, -0.1092, 0.02143), (0.0576, -0.1092, 0.02143), (-0.0576, -0.118, 0.07356), (-0.0481, -0.07647, -0.3011), (0.0481, -0.07647, -0.2399), (0.05042, -0.1039, -0.1737), (0.0481, -0.08817, -0.2064), (0.05667, -0.1146, -0.1119), (0.05424, -0.1104, -0.1461), (0.0576, -0.1121, -0.05005), (-0.0576, -0.1121, -0.05005), (-0.05667, -0.1146, -0.1119), (-0.05424, -0.1104, -0.1461), (-0.05042, -0.1039, -0.1737), (-0.0481, -0.08817, -0.2064), (-0.0481, -0.07647, -0.2399), (0.0481, -0.07647, -0.3011), (0.0576, -0.1846, 0.1382), (2.225e-10, -0.224, 0.1382), (-0.0576, -0.1846, 0.1382), (2.225e-10, -0.1452, 0.1382), (-0.0432, -0.2039, 0.116), (-0.0432, -0.1448, 0.116), (0.0432, -0.2039, 0.116), (0.0432, -0.1448, 0.116), (0.0576, -0.2021, 0.188), (2.225e-10, -0.2404, 0.188), (-0.0576, -0.2021, 0.188), (2.225e-10, -0.1638, 0.188), (0.0432, -0.224, 0.1644), (-0.0432, -0.224, 0.1644), (-0.0432, -0.1649, 0.1644), (0.0432, -0.1649, 0.1644), (0.0576, -0.2076, 0.2117), (2.225e-10, -0.2368, 0.2117), (-0.0576, -0.2076, 0.2117), (2.225e-10, -0.1783, 0.2117), (-0.0432, -0.2321, 0.2022), (-0.0432, -0.1795, 0.2022), (0.0432, -0.1795, 0.2022), (0.0432, -0.2321, 0.2022), (0.0432, -0.2106, 0.2282), (2.225e-10, -0.2207, 0.2282), (-0.0432, -0.2106, 0.2282), (2.225e-10, -0.2004, 0.2282), (-0.0432, -0.194, 0.2211), (0.0432, -0.194, 0.2211), (0.0432, -0.2246, 0.2211), (-0.0432, -0.2246, 0.2211), (-0.0576, 0.05028, 0.137), (2.225e-10, 0.08754, 0.137), (0.0576, -0.1001, 0.1311), (2.225e-10, -0.1365, 0.1311), (-0.0432, 0.07713, 0.1125), (0.0432, 0.07713, 0.1125), (0.0432, -0.1212, 0.1125), (-0.0432, -0.1212, 0.1125), (-0.0481, -0.05722, -0.2623), (0.03607, -0.05722, -0.3364), (-0.0481, -0.0596, -0.2245), (-0.04868, -0.07462, -0.1885), (-0.05254, -0.08174, -0.1601), (-0.05559, -0.08549, -0.1305), (-0.05737, -0.08617, -0.08635), (-0.0576, -0.07756, -0.01133), (-0.0576, -0.07848, 0.04936), (-0.0576, -0.08931, 0.09447), (-0.03607, -0.01968, -0.3364), (0.0481, -0.01968, -0.2623), (0.0481, -0.02101, -0.2245), (0.04868, -0.02913, -0.1885), (0.05254, -0.03151, -0.1601), (0.05559, -0.03234, -0.1305), (0.05737, -0.03039, -0.08635), (0.0576, -0.01567, -0.01133), (0.0576, -0.01315, 0.04936), (0.0576, -0.01941, 0.09447), (-0.0576, -0.1001, 0.1311), (0.0576, -0.02589, 0.1367), (-0.0576, -0.05861, 0.1125), (0.0576, -0.05861, 0.1125), (2.225e-10, -0.06612, 0.1469), (0.0481, -0.03852, -0.3011), (-0.0481, -0.03852, -0.2399), (-0.0481, -0.04594, -0.2064), (-0.05042, -0.05512, -0.1737), (-0.05424, -0.05799, -0.1461), (-0.05667, -0.05982, -0.1119), (-0.0576, -0.05265, -0.05005), (-0.0576, -0.04972, 0.07356), (-0.0576, -0.04471, 0.02143), (0.0576, -0.04972, 0.07356), (0.0576, -0.04471, 0.02143), (-0.0481, -0.03852, -0.3011), (0.0481, -0.03852, -0.2399), (0.05042, -0.05512, -0.1737), (0.0481, -0.04594, -0.2064), (0.05667, -0.05982, -0.1119), (0.05424, -0.05799, -0.1461), (0.0576, -0.05265, -0.05005), (-0.0481, -0.01968, -0.2623), (0.03607, -0.01968, -0.3364), (-0.0481, -0.02101, -0.2245), (-0.04868, -0.02913, -0.1885), (-0.05254, -0.03151, -0.1601), (-0.05559, -0.03234, -0.1305), (-0.05737, -0.03039, -0.08635), (-0.0576, -0.01567, -0.01133), (-0.0576, -0.01315, 0.04936), (-0.0576, -0.01941, 0.09447), (-0.0576, -0.02589, 0.1367), (-0.03607, 0.01812, -0.3364), (0.0481, 0.01812, -0.2623), (0.0481, 0.01785, -0.2245), (0.04868, 0.01669, -0.1885), (0.05254, 0.01909, -0.1601), (0.05559, 0.02119, -0.1305), (0.05737, 0.02579, -0.08635), (0.0576, 0.04666, -0.01133), (0.0576, 0.05265, 0.04936), (0.0576, 0.05099, 0.09447), (0.0576, 0.05028, 0.137), (-0.0576, 0.01939, 0.02143), (-0.0576, 0.01818, 0.07356), (-0.0576, 0.006459, -0.05005), (-0.05667, -0.005347, -0.1119), (-0.05424, -0.005853, -0.1461), (-0.05042, -0.006649, -0.1737), (-0.0481, -0.003959, -0.2064), (-0.0481, -0.0007843, -0.2399), (0.0481, -0.0007843, -0.3011), (-0.0576, 0.01373, 0.1125), (0.0576, 0.01373, 0.1125), (2.225e-10, 0.01157, 0.1528), (0.0576, 0.01818, 0.07356), (0.0576, 0.01939, 0.02143), (-0.0481, -0.0007843, -0.3011), (0.0481, -0.0007843, -0.2399), (0.05042, -0.006649, -0.1737), (0.0481, -0.003959, -0.2064), (0.05667, -0.005347, -0.1119), (0.05424, -0.005853, -0.1461), (0.0576, 0.006459, -0.05005), (0.0576, -0.1167, 0.1806), (2.225e-10, -0.1533, 0.1806), (-0.0576, -0.1167, 0.1806), (2.225e-10, -0.08, 0.1806), (0.0432, -0.07999, 0.1535), (0.0432, -0.135, 0.1535), (-0.0432, -0.135, 0.1535), (-0.0432, -0.07999, 0.1535), (0.0576, -0.1366, 0.2429), (2.225e-10, -0.1727, 0.2429), (-0.0576, -0.1366, 0.2429), (2.225e-10, -0.1005, 0.2429), (-0.0432, -0.1002, 0.2135), (0.0432, -0.1002, 0.2135), (0.0432, -0.1551, 0.2135), (-0.0432, -0.1551, 0.2135), (0.0576, -0.1404, 0.2705), (2.225e-10, -0.1725, 0.2705), (-0.0576, -0.1404, 0.2705), (2.225e-10, -0.1082, 0.2705), (-0.0432, -0.1654, 0.26), (-0.0432, -0.1137, 0.26), (0.0432, -0.1137, 0.26), (0.0432, -0.1654, 0.26), (0.0576, -0.1458, 0.2887), (2.225e-10, -0.1706, 0.2885), (-0.0576, -0.1458, 0.2887), (2.225e-10, -0.121, 0.289), (0.0432, -0.1209, 0.2802), (0.0432, -0.1646, 0.2802), (-0.0432, -0.1209, 0.2802), (-0.0432, -0.1646, 0.2802), (0.0432, -0.1502, 0.3006), (2.225e-10, -0.1602, 0.2992), (-0.0432, -0.1502, 0.3006), (2.225e-10, -0.1402, 0.3019), (-0.0432, -0.1346, 0.2966), (0.0432, -0.1346, 0.2966), (0.0432, -0.1622, 0.295), (-0.0432, -0.1622, 0.295), (0.0576, -0.03506, 0.2187), (2.225e-10, -0.07386, 0.2187), (-0.0576, -0.03506, 0.2187), (2.225e-10, 0.00374, 0.2187), (0.0432, -0.001622, 0.1757), (0.0432, -0.05901, 0.1757), (-0.0432, -0.05901, 0.1757), (-0.0432, -0.001622, 0.1757), (0.0576, -0.04285, 0.2813), (2.225e-10, -0.07952, 0.2813), (-0.0576, -0.04285, 0.2813), (2.225e-10, -0.006186, 0.2813), (-0.0432, -0.01067, 0.2546), (0.0432, -0.01067, 0.2546), (0.0432, -0.06807, 0.2546), (-0.0432, -0.06807, 0.2546), (0.0576, -0.04668, 0.3075), (2.225e-10, -0.07601, 0.3075), (-0.0576, -0.04668, 0.3075), (2.225e-10, -0.01736, 0.3075), (0.0432, -0.07064, 0.2968), (-0.0432, -0.07064, 0.2968), (-0.0432, -0.01958, 0.2968), (0.0432, -0.01958, 0.2968), (0.0432, -0.04912, 0.3293), (2.225e-10, -0.0605, 0.3293), (-0.0432, -0.04912, 0.3293), (2.225e-10, -0.03773, 0.3293), (-0.0432, -0.06421, 0.3196), (-0.0432, -0.032, 0.3196), (0.0432, -0.032, 0.3196), (0.0432, -0.06421, 0.3196), (-0.0576, 0.05624, 0.2178), (2.225e-10, 0.09499, 0.2178), (0.0576, 0.05624, 0.2178), (2.225e-10, 0.01748, 0.2178), (-0.0432, 0.02431, 0.177), (-0.0432, 0.08197, 0.177), (0.0432, 0.08197, 0.177), (0.0432, 0.02431, 0.177), (-0.0576, 0.05718, 0.2627), (2.225e-10, 0.09131, 0.2627), (0.0576, 0.05718, 0.2627), (2.225e-10, 0.02305, 0.2627), (0.0432, 0.08516, 0.2446), (0.0432, 0.02938, 0.2446), (-0.0432, 0.02938, 0.2446), (-0.0432, 0.08516, 0.2446), (-0.0576, 0.057, 0.2894), (2.225e-10, 0.08134, 0.2894), (0.0576, 0.057, 0.2894), (2.225e-10, 0.03266, 0.2894), (0.0432, 0.07941, 0.2775), (0.0432, 0.03441, 0.2775), (-0.0432, 0.03441, 0.2775), (-0.0432, 0.07941, 0.2775), (-0.0432, 0.05906, 0.3057), (2.225e-10, 0.06728, 0.3057), (0.0432, 0.05906, 0.3057), (2.225e-10, 0.05084, 0.3057), (0.0432, 0.04546, 0.2992), (-0.0432, 0.04546, 0.2992), (-0.0432, 0.07052, 0.2992), (0.0432, 0.07052, 0.2992), (-0.02672, -0.1087, -0.3272), (-0.03607, -0.1128, -0.2623), (-0.02672, 0.09663, -0.3272), (-0.03607, 0.09816, -0.2623), (0.02672, -0.1087, -0.3272), (0.03607, -0.1128, -0.2623), (0.02672, 0.09663, -0.3272), (0.03607, 0.09816, -0.2623), (-0.03607, -0.1167, -0.2245), (-0.03607, 0.1002, -0.2245), (0.03607, 0.1002, -0.2245), (0.03607, -0.1167, -0.2245), (-0.03651, -0.142, -0.1885), (-0.03651, 0.1137, -0.1885), (0.03651, 0.1137, -0.1885), (0.03651, -0.142, -0.1885), (-0.0394, -0.1561, -0.1601), (-0.0394, 0.1262, -0.1601), (0.0394, 0.1262, -0.1601), (0.0394, -0.1561, -0.1601), (-0.04169, -0.1642, -0.1305), (-0.04169, 0.1346, -0.1305), (0.04169, 0.1346, -0.1305), (0.04169, -0.1642, -0.1305), (-0.04303, -0.1688, -0.08635), (-0.04303, 0.1448, -0.08635), (0.04303, 0.1448, -0.08635), (0.04303, -0.1688, -0.08635), (-0.0432, -0.1692, -0.01133), (-0.0432, 0.1807, -0.01412), (0.0432, 0.1807, -0.01412), (0.0432, -0.1692, -0.01133), (-0.0481, 0.03624, -0.2623), (-0.03607, 0.03624, -0.3364), (0.0481, 0.03624, -0.2623), (0.03607, 0.03624, -0.3364), (-0.0481, 0.03649, -0.2245), (0.0481, 0.03649, -0.2245), (-0.04868, 0.03865, -0.1885), (0.04868, 0.03865, -0.1885), (-0.05254, 0.04334, -0.1601), (0.05254, 0.04334, -0.1601), (-0.05559, 0.04686, -0.1305), (0.05559, 0.04686, -0.1305), (-0.05737, 0.05272, -0.08635), (0.05737, 0.05272, -0.08635), (-0.0512, 0.08035, -0.007606), (0.0512, 0.08035, -0.007606), (-0.0432, 0.1114, 0.02846), (-0.0432, 0.2069, 0.02779), (0.0432, 0.2069, 0.02779), (0.0432, 0.1114, 0.02846), (-0.0432, 0.134, 0.06134), (-0.0432, 0.2208, 0.05662), (0.0432, 0.2208, 0.05662), (0.0432, 0.134, 0.06134), (-0.0432, 0.1516, 0.08388), (-0.0432, 0.2179, 0.07849), (0.0432, 0.2179, 0.07849), (0.0432, 0.1516, 0.08388), (-0.032, 0.1666, 0.09435), (-0.032, 0.2104, 0.08938), (0.032, 0.2104, 0.08938), (0.032, 0.1666, 0.09435), (-0.0481, 0.0666, -0.2623), (0.03607, 0.0666, -0.3364), (-0.0481, 0.06771, -0.2245), (-0.04868, 0.07545, -0.1885), (-0.05254, 0.08399, -0.1601), (-0.05559, 0.08986, -0.1305), (-0.05737, 0.09785, -0.08635), (-0.0576, 0.1288, -0.01412), (-0.03607, 0.0666, -0.3364), (0.0481, 0.0666, -0.2623), (0.0481, 0.06771, -0.2245), (0.04868, 0.07545, -0.1885), (0.05254, 0.08399, -0.1601), (0.05559, 0.08986, -0.1305), (0.05737, 0.09785, -0.08635), (0.0576, 0.1288, -0.01412), (-0.0576, 0.1542, 0.02816), (0.0576, 0.1542, 0.02816), (-0.0576, 0.1729, 0.05922), (0.0576, 0.1729, 0.05922), (-0.0576, 0.1813, 0.08201), (0.0576, 0.1813, 0.08201), (-0.0432, 0.186, 0.09657), (0.0432, 0.186, 0.09657), (-0.0481, 0.08436, -0.2623), (0.03607, 0.08436, -0.3364), (-0.0481, 0.08596, -0.2245), (-0.04868, 0.09697, -0.1885), (-0.05254, 0.1077, -0.1601), (-0.05559, 0.115, -0.1305), (-0.05737, 0.1242, -0.08635), (-0.0576, 0.158, -0.01412), (-0.0576, 0.1838, 0.02795), (-0.0576, 0.1998, 0.05776), (-0.0576, 0.2019, 0.08033), (-0.0432, 0.1998, 0.09489), (-0.03607, 0.08436, -0.3364), (0.0481, 0.08436, -0.2623), (0.0481, 0.08596, -0.2245), (0.04868, 0.09697, -0.1885), (0.05254, 0.1077, -0.1601), (0.05559, 0.115, -0.1305), (0.05737, 0.1242, -0.08635), (0.0576, 0.158, -0.01412), (0.0576, 0.1838, 0.02795), (0.0576, 0.1998, 0.05776), (0.0576, 0.2019, 0.08033), (0.0432, 0.1998, 0.09489), (0.0432, 0.07732, 0.04936), (0.0432, -0.1752, 0.04936), (-0.0432, -0.1752, 0.04936), (-0.0432, 0.07732, 0.04936), (0.0432, 0.07739, 0.09447), (0.0432, -0.1935, 0.09534), (-0.0432, -0.1935, 0.09534), (-0.0432, 0.07739, 0.09447), (-0.03607, -0.07647, -0.3364), (0.0481, -0.07647, -0.2623), (0.0481, -0.0794, -0.2245), (0.04868, -0.09795, -0.1885), (0.05254, -0.1075, -0.1601), (0.05559, -0.1128, -0.1305), (0.05737, -0.1148, -0.08635), (0.0576, -0.1093, -0.01133), (-0.0481, -0.07647, -0.2623), (0.03607, -0.07647, -0.3364), (-0.0481, -0.0794, -0.2245), (-0.04868, -0.09795, -0.1885), (-0.05254, -0.1075, -0.1601), (-0.05559, -0.1128, -0.1305), (-0.05737, -0.1148, -0.08635), (-0.0576, -0.1093, -0.01133), (0.0576, -0.112, 0.04936), (-0.0576, -0.112, 0.04936), (0.0512, -0.1259, 0.0975), (-0.0512, -0.1259, 0.0975), (0.0432, -0.155, 0.1382), (0.0432, -0.2141, 0.1382), (-0.0432, -0.2141, 0.1382), (-0.0432, -0.155, 0.1382), (0.0432, -0.1734, 0.188), (0.0432, -0.2309, 0.188), (-0.0432, -0.2309, 0.188), (-0.0432, -0.1734, 0.188), (0.0432, -0.1856, 0.2117), (0.0432, -0.2295, 0.2117), (-0.0432, -0.2295, 0.2117), (-0.0432, -0.1856, 0.2117), (0.032, -0.2012, 0.2264), (0.032, -0.2193, 0.2264), (-0.032, -0.2193, 0.2264), (-0.032, -0.2012, 0.2264), (-0.0432, -0.1274, 0.1311), (-0.0432, 0.07822, 0.137), (0.0432, 0.07822, 0.137), (0.0432, -0.1274, 0.1311), (-0.0481, -0.03852, -0.2623), (0.03607, -0.03852, -0.3364), (-0.0481, -0.04038, -0.2245), (-0.04868, -0.05195, -0.1885), (-0.05254, -0.05671, -0.1601), (-0.05559, -0.05901, -0.1305), (-0.05737, -0.05838, -0.08635), (-0.0576, -0.04673, -0.01133), (-0.0576, -0.04593, 0.04936), (-0.0576, -0.05448, 0.09447), (-0.03607, -0.03852, -0.3364), (0.0481, -0.03852, -0.2623), (0.0481, -0.04038, -0.2245), (0.04868, -0.05195, -0.1885), (0.05254, -0.05671, -0.1601), (0.05559, -0.05901, -0.1305), (0.05737, -0.05838, -0.08635), (0.0576, -0.04673, -0.01133), (0.0576, -0.04593, 0.04936), (0.0576, -0.05448, 0.09447), (-0.0512, -0.06362, 0.1352), (0.0512, -0.06362, 0.1352), (-0.0481, -0.0007843, -0.2623), (0.03607, -0.0007843, -0.3364), (-0.0481, -0.001578, -0.2245), (-0.04868, -0.006219, -0.1885), (-0.05254, -0.006208, -0.1601), (-0.05559, -0.005572, -0.1305), (-0.05737, -0.002298, -0.08635), (-0.0576, 0.0155, -0.01133), (-0.0576, 0.01975, 0.04936), (-0.0576, 0.01579, 0.09447), (-0.0512, 0.01193, 0.1378), (-0.03607, -0.0007843, -0.3364), (0.0481, -0.0007843, -0.2623), (0.0481, -0.001578, -0.2245), (0.04868, -0.006219, -0.1885), (0.05254, -0.006208, -0.1601), (0.05559, -0.005572, -0.1305), (0.05737, -0.002298, -0.08635), (0.0576, 0.0155, -0.01133), (0.0576, 0.01975, 0.04936), (0.0576, 0.01579, 0.09447), (0.0512, 0.01193, 0.1378), (0.0432, -0.08917, 0.1806), (0.0432, -0.1442, 0.1806), (-0.0432, -0.1442, 0.1806), (-0.0432, -0.08917, 0.1806), (0.0432, -0.1095, 0.2429), (0.0432, -0.1637, 0.2429), (-0.0432, -0.1637, 0.2429), (-0.0432, -0.1095, 0.2429), (0.0432, -0.1163, 0.2705), (0.0432, -0.1644, 0.2705), (-0.0432, -0.1644, 0.2705), (-0.0432, -0.1163, 0.2705), (0.0432, -0.1272, 0.2889), (0.0432, -0.1644, 0.2885), (-0.0432, -0.1644, 0.2885), (-0.0432, -0.1272, 0.2889), (0.032, -0.1412, 0.3002), (0.032, -0.1582, 0.2985), (-0.032, -0.1582, 0.2985), (-0.032, -0.1412, 0.3002), (0.0432, -0.00596, 0.2187), (0.0432, -0.06416, 0.2187), (-0.0432, -0.06416, 0.2187), (-0.0432, -0.00596, 0.2187), (0.0432, -0.01535, 0.2813), (0.0432, -0.07035, 0.2813), (-0.0432, -0.07035, 0.2813), (-0.0432, -0.01535, 0.2813), (0.0432, -0.02469, 0.3075), (0.0432, -0.06868, 0.3075), (-0.0432, -0.06868, 0.3075), (-0.0432, -0.02469, 0.3075), (0.032, -0.03902, 0.3268), (0.032, -0.05868, 0.3268), (-0.032, -0.05868, 0.3268), (-0.032, -0.03902, 0.3268), (-0.0432, 0.02717, 0.2178), (-0.0432, 0.0853, 0.2178), (0.0432, 0.0853, 0.2178), (0.0432, 0.02717, 0.2178), (-0.0432, 0.03158, 0.2627), (-0.0432, 0.08278, 0.2627), (0.0432, 0.08278, 0.2627), (0.0432, 0.03158, 0.2627), (-0.0432, 0.03874, 0.2894), (-0.0432, 0.07525, 0.2894), (0.0432, 0.07525, 0.2894), (0.0432, 0.03874, 0.2894), (-0.032, 0.05142, 0.304), (-0.032, 0.06615, 0.304), (0.032, 0.06615, 0.304), (0.032, 0.05142, 0.304)], [], [(0, 248, 837, 463), (0, 249, 752, 248), (0, 429, 751, 249), (0, 463, 849, 429), (1, 251, 752, 249), (1, 252, 756, 251), (1, 253, 755, 252), (1, 249, 751, 253), (2, 254, 870, 518), (2, 255, 754, 254), (2, 489, 753, 255), (2, 518, 878, 489), (3, 257, 754, 255), (3, 247, 750, 257), (3, 258, 749, 247), (3, 255, 753, 258), (4, 430, 850, 462), (4, 263, 756, 430), (4, 431, 759, 263), (4, 462, 851, 431), (5, 260, 759, 272), (5, 271, 758, 260), (5, 268, 762, 271), (5, 272, 763, 268), (6, 488, 877, 517), (6, 265, 750, 488), (6, 490, 757, 265), (6, 517, 879, 490), (7, 257, 750, 265), (7, 264, 754, 257), (7, 262, 760, 264), (7, 265, 757, 262), (8, 251, 756, 263), (8, 266, 752, 251), (8, 260, 758, 266), (8, 263, 759, 260), (9, 432, 852, 461), (9, 279, 763, 432), (9, 433, 767, 279), (9, 461, 853, 433), (10, 431, 851, 460), (10, 272, 759, 431), (10, 432, 763, 272), (10, 460, 852, 432), (11, 490, 879, 516), (11, 274, 757, 490), (11, 491, 761, 274), (11, 516, 880, 491), (12, 262, 757, 274), (12, 273, 760, 262), (12, 270, 764, 273), (12, 274, 761, 270), (13, 278, 765, 288), (13, 287, 768, 278), (13, 286, 772, 287), (13, 288, 769, 286), (14, 491, 880, 515), (14, 281, 761, 491), (14, 492, 765, 281), (14, 515, 881, 492), (15, 270, 761, 281), (15, 280, 764, 270), (15, 278, 768, 280), (15, 281, 765, 278), (16, 268, 763, 279), (16, 282, 762, 268), (16, 276, 766, 282), (16, 279, 767, 276), (17, 434, 854, 459), (17, 295, 771, 434), (17, 435, 775, 295), (17, 459, 855, 435), (18, 276, 767, 290), (18, 289, 766, 276), (18, 284, 770, 289), (18, 290, 771, 284), (19, 433, 853, 458), (19, 290, 767, 433), (19, 434, 771, 290), (19, 458, 854, 434), (20, 492, 881, 514), (20, 288, 765, 492), (20, 493, 769, 288), (20, 514, 882, 493), (21, 435, 855, 457), (21, 303, 775, 435), (21, 436, 779, 303), (21, 457, 856, 436), (22, 493, 882, 513), (22, 297, 769, 493), (22, 494, 773, 297), (22, 513, 883, 494), (23, 286, 769, 297), (23, 296, 772, 286), (23, 294, 776, 296), (23, 297, 773, 294), (24, 284, 771, 295), (24, 298, 770, 284), (24, 292, 774, 298), (24, 295, 775, 292), (25, 324, 795, 343), (25, 342, 796, 324), (25, 341, 800, 342), (25, 343, 797, 341), (26, 494, 883, 512), (26, 305, 773, 494), (26, 495, 777, 305), (26, 512, 884, 495), (27, 294, 773, 305), (27, 304, 776, 294), (27, 302, 780, 304), (27, 305, 777, 302), (28, 292, 775, 303), (28, 306, 774, 292), (28, 300, 778, 306), (28, 303, 779, 300), (29, 376, 819, 409), (29, 323, 793, 376), (29, 377, 795, 323), (29, 409, 820, 377), (30, 302, 777, 469), (30, 468, 780, 302), (30, 465, 862, 468), (30, 469, 863, 465), (31, 375, 818, 408), (31, 325, 791, 375), (31, 376, 793, 325), (31, 408, 819, 376), (32, 619, 948, 644), (32, 326, 794, 619), (32, 620, 796, 326), (32, 644, 949, 620), (33, 374, 817, 407), (33, 327, 789, 374), (33, 375, 791, 327), (33, 407, 818, 375), (34, 617, 946, 643), (34, 328, 790, 617), (34, 618, 792, 328), (34, 643, 947, 618), (35, 618, 947, 642), (35, 329, 792, 618), (35, 619, 794, 329), (35, 642, 948, 619), (36, 373, 816, 406), (36, 330, 787, 373), (36, 374, 789, 330), (36, 406, 817, 374), (37, 372, 815, 405), (37, 331, 785, 372), (37, 373, 787, 331), (37, 405, 816, 373), (38, 615, 944, 641), (38, 332, 786, 615), (38, 616, 788, 332), (38, 641, 945, 616), (39, 616, 945, 640), (39, 333, 788, 616), (39, 617, 790, 333), (39, 640, 946, 617), (40, 370, 813, 404), (40, 334, 781, 370), (40, 372, 785, 334), (40, 404, 815, 372), (41, 614, 943, 639), (41, 335, 783, 614), (41, 615, 786, 335), (41, 639, 944, 615), (42, 309, 822, 403), (42, 336, 783, 309), (42, 371, 784, 336), (42, 403, 814, 371), (43, 307, 931, 638), (43, 337, 781, 307), (43, 613, 782, 337), (43, 638, 942, 613), (44, 341, 797, 351), (44, 350, 800, 341), (44, 349, 804, 350), (44, 351, 801, 349), (45, 300, 779, 345), (45, 344, 778, 300), (45, 339, 798, 344), (45, 345, 799, 339), (46, 436, 856, 456), (46, 345, 779, 436), (46, 437, 799, 345), (46, 456, 857, 437), (47, 377, 820, 401), (47, 343, 795, 377), (47, 386, 797, 343), (47, 401, 829, 386), (48, 347, 803, 359), (48, 358, 802, 347), (48, 355, 806, 358), (48, 359, 807, 355), (49, 339, 799, 353), (49, 352, 798, 339), (49, 347, 802, 352), (49, 353, 803, 347), (50, 437, 857, 455), (50, 353, 799, 437), (50, 438, 803, 353), (50, 455, 858, 438), (51, 386, 829, 399), (51, 351, 797, 386), (51, 388, 801, 351), (51, 399, 831, 388), (52, 439, 859, 454), (52, 366, 807, 439), (52, 440, 811, 366), (52, 454, 860, 440), (53, 438, 858, 453), (53, 359, 803, 438), (53, 439, 807, 359), (53, 453, 859, 439), (54, 388, 831, 396), (54, 361, 801, 388), (54, 390, 805, 361), (54, 396, 833, 390), (55, 349, 801, 361), (55, 360, 804, 349), (55, 357, 808, 360), (55, 361, 805, 357), (56, 440, 860, 452), (56, 363, 811, 440), (56, 362, 810, 363), (56, 452, 848, 362), (57, 390, 833, 394), (57, 368, 805, 390), (57, 392, 809, 368), (57, 394, 835, 392), (58, 357, 805, 368), (58, 367, 808, 357), (58, 365, 812, 367), (58, 368, 809, 365), (59, 355, 807, 366), (59, 369, 806, 355), (59, 363, 810, 369), (59, 366, 811, 363), (60, 427, 847, 451), (60, 394, 833, 427), (60, 428, 835, 394), (60, 451, 848, 428), (61, 364, 812, 365), (61, 395, 836, 364), (61, 392, 835, 395), (61, 365, 809, 392), (62, 426, 846, 450), (62, 396, 831, 426), (62, 427, 833, 396), (62, 450, 847, 427), (63, 348, 804, 360), (63, 397, 832, 348), (63, 356, 834, 397), (63, 360, 808, 356), (64, 356, 808, 367), (64, 398, 834, 356), (64, 364, 836, 398), (64, 367, 812, 364), (65, 425, 845, 449), (65, 399, 829, 425), (65, 426, 831, 399), (65, 449, 846, 426), (66, 340, 800, 350), (66, 400, 830, 340), (66, 348, 832, 400), (66, 350, 804, 348), (67, 424, 844, 448), (67, 401, 820, 424), (67, 425, 829, 401), (67, 448, 845, 425), (68, 322, 796, 342), (68, 402, 828, 322), (68, 340, 830, 402), (68, 342, 800, 340), (69, 379, 850, 447), (69, 403, 822, 379), (69, 418, 814, 403), (69, 447, 838, 418), (70, 417, 837, 446), (70, 404, 813, 417), (70, 419, 815, 404), (70, 446, 839, 419), (71, 419, 839, 445), (71, 405, 815, 419), (71, 420, 816, 405), (71, 445, 840, 420), (72, 420, 840, 444), (72, 406, 816, 420), (72, 421, 817, 406), (72, 444, 841, 421), (73, 421, 841, 443), (73, 407, 817, 421), (73, 422, 818, 407), (73, 443, 842, 422), (74, 422, 842, 442), (74, 408, 818, 422), (74, 423, 819, 408), (74, 442, 843, 423), (75, 423, 843, 441), (75, 409, 819, 423), (75, 424, 820, 409), (75, 441, 844, 424), (76, 320, 794, 326), (76, 410, 827, 320), (76, 322, 828, 410), (76, 326, 796, 322), (77, 316, 790, 328), (77, 411, 825, 316), (77, 318, 826, 411), (77, 328, 792, 318), (78, 318, 792, 329), (78, 412, 826, 318), (78, 320, 827, 412), (78, 329, 794, 320), (79, 312, 786, 332), (79, 413, 823, 312), (79, 314, 824, 413), (79, 332, 788, 314), (80, 314, 788, 333), (80, 414, 824, 314), (80, 316, 825, 414), (80, 333, 790, 316), (81, 309, 783, 335), (81, 415, 822, 309), (81, 312, 823, 415), (81, 335, 786, 312), (82, 370, 781, 337), (82, 416, 813, 370), (82, 308, 821, 416), (82, 337, 782, 308), (83, 291, 774, 306), (83, 441, 843, 291), (83, 299, 844, 441), (83, 306, 778, 299), (84, 283, 770, 298), (84, 442, 842, 283), (84, 291, 843, 442), (84, 298, 774, 291), (85, 275, 766, 289), (85, 443, 841, 275), (85, 283, 842, 443), (85, 289, 770, 283), (86, 267, 762, 282), (86, 444, 840, 267), (86, 275, 841, 444), (86, 282, 766, 275), (87, 259, 758, 271), (87, 445, 839, 259), (87, 267, 840, 445), (87, 271, 762, 267), (88, 248, 752, 266), (88, 446, 837, 248), (88, 259, 839, 446), (88, 266, 758, 259), (89, 430, 756, 252), (89, 447, 850, 430), (89, 256, 838, 447), (89, 252, 755, 256), (90, 299, 778, 344), (90, 448, 844, 299), (90, 338, 845, 448), (90, 344, 798, 338), (91, 338, 798, 352), (91, 449, 845, 338), (91, 346, 846, 449), (91, 352, 802, 346), (92, 346, 802, 358), (92, 450, 846, 346), (92, 354, 847, 450), (92, 358, 806, 354), (93, 354, 806, 369), (93, 451, 847, 354), (93, 362, 848, 451), (93, 369, 810, 362), (94, 393, 836, 395), (94, 452, 860, 393), (94, 428, 848, 452), (94, 395, 835, 428), (95, 389, 832, 397), (95, 453, 858, 389), (95, 391, 859, 453), (95, 397, 834, 391), (96, 391, 834, 398), (96, 454, 859, 391), (96, 393, 860, 454), (96, 398, 836, 393), (97, 387, 830, 400), (97, 455, 857, 387), (97, 389, 858, 455), (97, 400, 832, 389), (98, 385, 828, 402), (98, 456, 856, 385), (98, 387, 857, 456), (98, 402, 830, 387), (99, 384, 827, 410), (99, 457, 855, 384), (99, 385, 856, 457), (99, 410, 828, 385), (100, 382, 825, 411), (100, 458, 853, 382), (100, 383, 854, 458), (100, 411, 826, 383), (101, 383, 826, 412), (101, 459, 854, 383), (101, 384, 855, 459), (101, 412, 827, 384), (102, 380, 823, 413), (102, 460, 851, 380), (102, 381, 852, 460), (102, 413, 824, 381), (103, 381, 824, 414), (103, 461, 852, 381), (103, 382, 853, 461), (103, 414, 825, 382), (104, 379, 822, 415), (104, 462, 850, 379), (104, 380, 851, 462), (104, 415, 823, 380), (105, 417, 813, 416), (105, 463, 837, 417), (105, 378, 849, 463), (105, 416, 821, 378), (106, 497, 886, 504), (106, 476, 863, 497), (106, 499, 867, 476), (106, 504, 888, 499), (107, 324, 796, 471), (107, 470, 795, 324), (107, 467, 864, 470), (107, 471, 861, 467), (108, 620, 949, 637), (108, 471, 796, 620), (108, 621, 861, 471), (108, 637, 950, 621), (109, 495, 884, 502), (109, 469, 777, 495), (109, 497, 863, 469), (109, 502, 886, 497), (110, 475, 865, 556), (110, 555, 868, 475), (110, 552, 906, 555), (110, 556, 907, 552), (111, 621, 950, 636), (111, 478, 861, 621), (111, 622, 865, 478), (111, 636, 951, 622), (112, 467, 861, 478), (112, 477, 864, 467), (112, 475, 868, 477), (112, 478, 865, 475), (113, 465, 863, 476), (113, 479, 862, 465), (113, 473, 866, 479), (113, 476, 867, 473), (114, 464, 862, 479), (114, 500, 885, 464), (114, 472, 887, 500), (114, 479, 866, 472), (115, 499, 888, 524), (115, 523, 867, 499), (115, 521, 891, 523), (115, 524, 892, 521), (116, 566, 916, 592), (116, 502, 884, 566), (116, 567, 886, 502), (116, 592, 917, 567), (117, 301, 780, 468), (117, 503, 876, 301), (117, 464, 885, 503), (117, 468, 862, 464), (118, 567, 917, 591), (118, 504, 886, 567), (118, 568, 888, 504), (118, 591, 918, 568), (119, 488, 750, 247), (119, 505, 877, 488), (119, 250, 869, 505), (119, 247, 749, 250), (120, 254, 754, 264), (120, 506, 870, 254), (120, 261, 871, 506), (120, 264, 760, 261), (121, 269, 764, 280), (121, 507, 872, 269), (121, 277, 873, 507), (121, 280, 768, 277), (122, 261, 760, 273), (122, 508, 871, 261), (122, 269, 872, 508), (122, 273, 764, 269), (123, 285, 772, 296), (123, 509, 874, 285), (123, 293, 875, 509), (123, 296, 776, 293), (124, 277, 768, 287), (124, 510, 873, 277), (124, 285, 874, 510), (124, 287, 772, 285), (125, 293, 776, 304), (125, 511, 875, 293), (125, 301, 876, 511), (125, 304, 780, 301), (126, 565, 915, 590), (126, 512, 883, 565), (126, 566, 884, 512), (126, 590, 916, 566), (127, 564, 914, 589), (127, 513, 882, 564), (127, 565, 883, 513), (127, 589, 915, 565), (128, 563, 913, 588), (128, 514, 881, 563), (128, 564, 882, 514), (128, 588, 914, 564), (129, 562, 912, 587), (129, 515, 880, 562), (129, 563, 881, 515), (129, 587, 913, 563), (130, 561, 911, 586), (130, 516, 879, 561), (130, 562, 880, 516), (130, 586, 912, 562), (131, 559, 909, 585), (131, 517, 877, 559), (131, 561, 879, 517), (131, 585, 911, 561), (132, 481, 920, 584), (132, 518, 870, 481), (132, 560, 878, 518), (132, 584, 910, 560), (133, 520, 891, 532), (133, 531, 890, 520), (133, 528, 894, 531), (133, 532, 895, 528), (134, 473, 867, 523), (134, 525, 866, 473), (134, 520, 890, 525), (134, 523, 891, 520), (135, 472, 866, 525), (135, 526, 887, 472), (135, 519, 889, 526), (135, 525, 890, 519), (136, 501, 887, 526), (136, 524, 888, 501), (136, 522, 892, 524), (136, 526, 889, 522), (137, 529, 896, 540), (137, 539, 895, 529), (137, 537, 899, 539), (137, 540, 900, 537), (138, 521, 892, 533), (138, 532, 891, 521), (138, 529, 895, 532), (138, 533, 896, 529), (139, 519, 890, 531), (139, 534, 889, 519), (139, 527, 893, 534), (139, 531, 894, 527), (140, 522, 889, 534), (140, 533, 892, 522), (140, 530, 896, 533), (140, 534, 893, 530), (141, 538, 897, 548), (141, 547, 900, 538), (141, 546, 904, 547), (141, 548, 901, 546), (142, 527, 894, 542), (142, 541, 893, 527), (142, 535, 897, 541), (142, 542, 898, 535), (143, 530, 893, 541), (143, 540, 896, 530), (143, 538, 900, 540), (143, 541, 897, 538), (144, 528, 895, 539), (144, 542, 894, 528), (144, 536, 898, 542), (144, 539, 899, 536), (145, 543, 902, 544), (145, 546, 901, 543), (145, 545, 904, 546), (145, 544, 903, 545), (146, 536, 899, 550), (146, 549, 898, 536), (146, 544, 902, 549), (146, 550, 903, 544), (147, 537, 900, 547), (147, 550, 899, 537), (147, 545, 903, 550), (147, 547, 904, 545), (148, 535, 898, 549), (148, 548, 897, 535), (148, 543, 901, 548), (148, 549, 902, 543), (149, 551, 906, 722), (149, 721, 941, 551), (149, 717, 989, 721), (149, 722, 990, 717), (150, 622, 951, 634), (150, 556, 865, 622), (150, 623, 907, 556), (150, 634, 952, 623), (151, 568, 918, 581), (151, 558, 888, 568), (151, 579, 905, 558), (151, 581, 929, 579), (152, 501, 888, 558), (152, 557, 887, 501), (152, 554, 908, 557), (152, 558, 905, 554), (153, 611, 940, 633), (153, 581, 918, 611), (153, 612, 929, 581), (153, 633, 941, 612), (154, 498, 887, 557), (154, 582, 928, 498), (154, 553, 930, 582), (154, 557, 908, 553), (155, 553, 908, 650), (155, 649, 930, 553), (155, 645, 953, 649), (155, 650, 954, 645), (156, 570, 943, 632), (156, 584, 920, 570), (156, 603, 910, 584), (156, 632, 932, 603), (157, 602, 931, 631), (157, 585, 909, 602), (157, 604, 911, 585), (157, 631, 933, 604), (158, 604, 933, 630), (158, 586, 911, 604), (158, 605, 912, 586), (158, 630, 934, 605), (159, 605, 934, 629), (159, 587, 912, 605), (159, 606, 913, 587), (159, 629, 935, 606), (160, 606, 935, 628), (160, 588, 913, 606), (160, 607, 914, 588), (160, 628, 936, 607), (161, 607, 936, 627), (161, 589, 914, 607), (161, 608, 915, 589), (161, 627, 937, 608), (162, 608, 937, 626), (162, 590, 915, 608), (162, 609, 916, 590), (162, 626, 938, 609), (163, 610, 939, 625), (163, 591, 917, 610), (163, 611, 918, 591), (163, 625, 940, 611), (164, 609, 938, 624), (164, 592, 916, 609), (164, 610, 917, 592), (164, 624, 939, 610), (165, 496, 885, 500), (165, 593, 927, 496), (165, 498, 928, 593), (165, 500, 887, 498), (166, 487, 876, 503), (166, 594, 926, 487), (166, 496, 927, 594), (166, 503, 885, 496), (167, 559, 877, 505), (167, 595, 909, 559), (167, 480, 919, 595), (167, 505, 869, 480), (168, 481, 870, 506), (168, 596, 920, 481), (168, 482, 921, 596), (168, 506, 871, 482), (169, 483, 872, 507), (169, 597, 922, 483), (169, 484, 923, 597), (169, 507, 873, 484), (170, 482, 871, 508), (170, 598, 921, 482), (170, 483, 922, 598), (170, 508, 872, 483), (171, 485, 874, 509), (171, 599, 924, 485), (171, 486, 925, 599), (171, 509, 875, 486), (172, 484, 873, 510), (172, 600, 923, 484), (172, 485, 924, 600), (172, 510, 874, 485), (173, 486, 875, 511), (173, 601, 925, 486), (173, 487, 926, 601), (173, 511, 876, 487), (174, 321, 795, 470), (174, 624, 938, 321), (174, 466, 939, 624), (174, 470, 864, 466), (175, 466, 864, 477), (175, 625, 939, 466), (175, 474, 940, 625), (175, 477, 868, 474), (176, 319, 793, 323), (176, 626, 937, 319), (176, 321, 938, 626), (176, 323, 795, 321), (177, 317, 791, 325), (177, 627, 936, 317), (177, 319, 937, 627), (177, 325, 793, 319), (178, 315, 789, 327), (178, 628, 935, 315), (178, 317, 936, 628), (178, 327, 791, 317), (179, 313, 787, 330), (179, 629, 934, 313), (179, 315, 935, 629), (179, 330, 789, 315), (180, 311, 785, 331), (180, 630, 933, 311), (180, 313, 934, 630), (180, 331, 787, 313), (181, 307, 781, 334), (181, 631, 931, 307), (181, 311, 933, 631), (181, 334, 785, 311), (182, 614, 783, 336), (182, 632, 943, 614), (182, 310, 932, 632), (182, 336, 784, 310), (183, 474, 868, 555), (183, 633, 940, 474), (183, 551, 941, 633), (183, 555, 906, 551), (184, 578, 928, 582), (184, 634, 951, 578), (184, 580, 952, 634), (184, 582, 930, 580), (185, 580, 930, 690), (185, 689, 952, 580), (185, 685, 973, 689), (185, 690, 974, 685), (186, 577, 927, 593), (186, 636, 950, 577), (186, 578, 951, 636), (186, 593, 928, 578), (187, 576, 926, 594), (187, 637, 949, 576), (187, 577, 950, 637), (187, 594, 927, 577), (188, 602, 909, 595), (188, 638, 931, 602), (188, 569, 942, 638), (188, 595, 919, 569), (189, 570, 920, 596), (189, 639, 943, 570), (189, 571, 944, 639), (189, 596, 921, 571), (190, 572, 922, 597), (190, 640, 945, 572), (190, 573, 946, 640), (190, 597, 923, 573), (191, 571, 921, 598), (191, 641, 944, 571), (191, 572, 945, 641), (191, 598, 922, 572), (192, 574, 924, 599), (192, 642, 947, 574), (192, 575, 948, 642), (192, 599, 925, 575), (193, 573, 923, 600), (193, 643, 946, 573), (193, 574, 947, 643), (193, 600, 924, 574), (194, 575, 925, 601), (194, 644, 948, 575), (194, 576, 949, 644), (194, 601, 926, 576), (195, 648, 953, 658), (195, 657, 956, 648), (195, 656, 960, 657), (195, 658, 957, 656), (196, 554, 905, 651), (196, 650, 908, 554), (196, 646, 954, 650), (196, 651, 955, 646), (197, 583, 930, 649), (197, 652, 929, 583), (197, 648, 956, 652), (197, 649, 953, 648), (198, 579, 929, 652), (198, 651, 905, 579), (198, 647, 955, 651), (198, 652, 956, 647), (199, 655, 960, 666), (199, 665, 959, 655), (199, 663, 963, 665), (199, 666, 964, 663), (200, 646, 955, 660), (200, 659, 954, 646), (200, 654, 958, 659), (200, 660, 959, 654), (201, 647, 956, 657), (201, 660, 955, 647), (201, 655, 959, 660), (201, 657, 960, 655), (202, 645, 954, 659), (202, 658, 953, 645), (202, 653, 957, 658), (202, 659, 958, 653), (203, 661, 962, 674), (203, 673, 961, 661), (203, 669, 965, 673), (203, 674, 966, 669), (204, 653, 958, 668), (204, 667, 957, 653), (204, 661, 961, 667), (204, 668, 962, 661), (205, 656, 957, 667), (205, 666, 960, 656), (205, 664, 964, 666), (205, 667, 961, 664), (206, 654, 959, 665), (206, 668, 958, 654), (206, 662, 962, 668), (206, 665, 963, 662), (207, 672, 965, 682), (207, 681, 968, 672), (207, 680, 972, 681), (207, 682, 969, 680), (208, 664, 961, 673), (208, 675, 964, 664), (208, 672, 968, 675), (208, 673, 965, 672), (209, 662, 963, 676), (209, 674, 962, 662), (209, 670, 966, 674), (209, 676, 967, 670), (210, 663, 964, 675), (210, 676, 963, 663), (210, 671, 967, 676), (210, 675, 968, 671), (211, 677, 970, 678), (211, 680, 969, 677), (211, 679, 972, 680), (211, 678, 971, 679), (212, 670, 967, 684), (212, 683, 966, 670), (212, 678, 970, 683), (212, 684, 971, 678), (213, 671, 968, 681), (213, 684, 967, 671), (213, 679, 971, 684), (213, 681, 972, 679), (214, 669, 966, 683), (214, 682, 965, 669), (214, 677, 969, 682), (214, 683, 970, 677), (215, 688, 973, 698), (215, 697, 976, 688), (215, 696, 980, 697), (215, 698, 977, 696), (216, 612, 941, 692), (216, 691, 929, 612), (216, 687, 975, 691), (216, 692, 976, 687), (217, 583, 929, 691), (217, 690, 930, 583), (217, 686, 974, 690), (217, 691, 975, 686), (218, 635, 952, 689), (218, 692, 941, 635), (218, 688, 976, 692), (218, 689, 973, 688), (219, 694, 979, 706), (219, 705, 978, 694), (219, 702, 982, 705), (219, 706, 983, 702), (220, 686, 975, 700), (220, 699, 974, 686), (220, 694, 978, 699), (220, 700, 979, 694), (221, 687, 976, 697), (221, 700, 975, 687), (221, 695, 979, 700), (221, 697, 980, 695), (222, 685, 974, 699), (222, 698, 973, 685), (222, 693, 977, 698), (222, 699, 978, 693), (223, 703, 984, 714), (223, 713, 983, 703), (223, 711, 987, 713), (223, 714, 988, 711), (224, 695, 980, 707), (224, 706, 979, 695), (224, 703, 983, 706), (224, 707, 984, 703), (225, 693, 978, 705), (225, 708, 977, 693), (225, 701, 981, 708), (225, 705, 982, 701), (226, 696, 977, 708), (226, 707, 980, 696), (226, 704, 984, 707), (226, 708, 981, 704), (227, 709, 986, 710), (227, 712, 985, 709), (227, 711, 988, 712), (227, 710, 987, 711), (228, 701, 982, 716), (228, 715, 981, 701), (228, 709, 985, 715), (228, 716, 986, 709), (229, 704, 981, 715), (229, 714, 984, 704), (229, 712, 988, 714), (229, 715, 985, 712), (230, 702, 983, 713), (230, 716, 982, 702), (230, 710, 986, 716), (230, 713, 987, 710), (231, 719, 992, 730), (231, 729, 991, 719), (231, 727, 995, 729), (231, 730, 996, 727), (232, 623, 952, 724), (232, 723, 907, 623), (232, 719, 991, 723), (232, 724, 992, 719), (233, 552, 907, 723), (233, 722, 906, 552), (233, 718, 990, 722), (233, 723, 991, 718), (234, 635, 941, 721), (234, 724, 952, 635), (234, 720, 992, 724), (234, 721, 989, 720), (235, 727, 996, 738), (235, 737, 995, 727), (235, 735, 999, 737), (235, 738, 1000, 735), (236, 717, 990, 732), (236, 731, 989, 717), (236, 725, 993, 731), (236, 732, 994, 725), (237, 720, 989, 731), (237, 730, 992, 720), (237, 728, 996, 730), (237, 731, 993, 728), (238, 718, 991, 729), (238, 732, 990, 718), (238, 726, 994, 732), (238, 729, 995, 726), (239, 736, 997, 746), (239, 745, 1000, 736), (239, 744, 1004, 745), (239, 746, 1001, 744), (240, 725, 994, 740), (240, 739, 993, 725), (240, 733, 997, 739), (240, 740, 998, 733), (241, 728, 993, 739), (241, 738, 996, 728), (241, 736, 1000, 738), (241, 739, 997, 736), (242, 726, 995, 737), (242, 740, 994, 726), (242, 734, 998, 740), (242, 737, 999, 734), (243, 743, 1004, 744), (243, 742, 1003, 743), (243, 741, 1002, 742), (243, 744, 1001, 741), (244, 734, 999, 748), (244, 747, 998, 734), (244, 742, 1002, 747), (244, 748, 1003, 742), (245, 735, 1000, 745), (245, 748, 999, 735), (245, 743, 1003, 748), (245, 745, 1004, 743), (246, 733, 998, 747), (246, 746, 997, 733), (246, 741, 1001, 746), (246, 747, 1002, 741)])
me_cube_001.polygons.foreach_set('use_smooth', [True] * 988)
me_cube_001.use_remesh_preserve_volume = False
me_cube_001.use_remesh_preserve_attributes = False
me_cube_001.use_mirror_vertex_groups = False
me_cube_001.update()

# ---- objects
ob_glove = bpy.data.objects.new('glove', me_cube)
ob_gloveinside = bpy.data.objects.new('gloveInside', me_cube_001)

# ---- transforms, parenting, visibility, modifiers, constraints
ob_glove.location = (0.0, 0.0, 0.0)
ob_glove.lineart.crease_threshold = 0.0
ob_gloveinside.parent = ob_glove
ob_gloveinside.location = (0.0, -3.735e-05, -0.001355)
ob_gloveinside.lineart.crease_threshold = 0.0

# ---- collection membership
col_collection_1.objects.link(ob_glove)
col_collection_1.objects.link(ob_gloveinside)

# ---- scene / render settings (as saved in the file)
scene.frame_start = 1; scene.frame_end = 250; scene.frame_set(1)
scene.render.engine = 'BLENDER_EEVEE_NEXT'
scene.render.resolution_percentage = 50
scene.render.dither_intensity = 0.0
scene.cycles.use_denoising = False
scene.cycles.samples = 10
scene.cycles.sampling_pattern = 'TABULATED_SOBOL'
scene.cycles.light_sampling_threshold = 0.0
scene.cycles.use_adaptive_sampling = False
scene.cycles.use_light_tree = False
scene.cycles.blur_glossy = 0.0
scene.cycles.pixel_filter_type = 'GAUSSIAN'
scene.cycles.sample_clamp_indirect = 0.0
scene.view_settings.view_transform = 'Standard'
bpy.context.view_layer.update()

# ---- added for rendering (the .blend has no active camera and no usable light): camera, sun
cam_auto = bpy.data.cameras.new('AutoCamera')
cam_auto.lens = 50.0
cam_auto.sensor_width = 36.0
cam_auto.clip_end = 1000.0
ob_auto_camera = bpy.data.objects.new('AutoCamera', cam_auto)
scene.collection.objects.link(ob_auto_camera)
ob_auto_camera.location = (0.764387, -0.925866, 0.609603)
ob_auto_camera.rotation_euler = (1.09748, -7.21219e-08, 0.694738)
scene.camera = ob_auto_camera
light_auto_sun = bpy.data.lights.new('AutoSun', 'SUN')
light_auto_sun.energy = 3.0
light_auto_sun.angle = 0.0523599
ob_auto_sun = bpy.data.objects.new('AutoSun', light_auto_sun)
scene.collection.objects.link(ob_auto_sun)
ob_auto_sun.rotation_euler = (0.872665, 0.174533, 0.523599)
bpy.context.view_layer.update()
